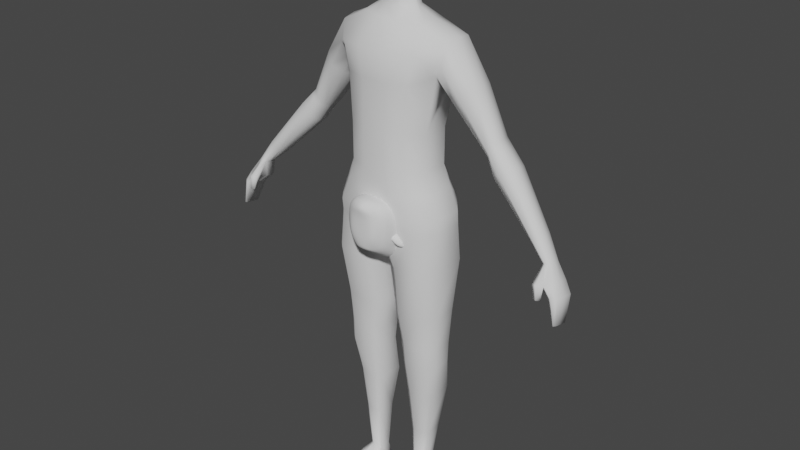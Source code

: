 # Source: CharacterModel.blend  (saved by Blender 3.3.6; exported with 4.5.12 LTS)
import bpy
from mathutils import Matrix  # noqa: F401  (used for matrix-valued properties, if any)

bpy.ops.wm.read_factory_settings(use_empty=True)
scene = bpy.context.scene
scene.name = 'Scene'

# ---- collections
col_collection = bpy.data.collections.new('Collection'); scene.collection.children.link(col_collection)

# ---- world
world_world = bpy.data.worlds.new('World'); scene.world = world_world
world_world.use_nodes = True; world_world.node_tree.nodes.clear()
_N = world_world.node_tree.nodes; _L = world_world.node_tree.links
n0 = _N.new('ShaderNodeOutputWorld'); n0.name = 'World Output'; n0.location = (300, 300)
n1 = _N.new('ShaderNodeBackground'); n1.name = 'Background'; n1.location = (10, 300)
n1.inputs[0].default_value = (0.05088, 0.05088, 0.05088, 1.0)
_L.new(n1.outputs[0], n0.inputs[0])
n0.is_active_output = True
world_world.color = (0.05088, 0.05088, 0.05088)
world_world.use_sun_shadow = False
world_world.sun_shadow_jitter_overblur = 0.0

# ---- meshes
me_cube = bpy.data.meshes.new('Cube')
me_cube.from_pydata([(0.05017, -0.03728, -0.04035), (0.07539, -0.02375, 0.03733), (0.04043, -0.01418, -0.04035), (0.05512, 0.02432, 0.04432), (0.1058, 0.01626, -0.02011), (0.1074, 0.01621, 0.05555), (0.09608, 0.03936, -0.02011), (0.09712, 0.04051, 0.01911)], [], [(0, 1, 3, 2), (2, 3, 7, 6), (6, 7, 5, 4), (4, 5, 1, 0), (2, 6, 4, 0), (7, 3, 1, 5)])
me_cube.polygons.foreach_set('use_smooth', [True] * 6)
_uv = me_cube.uv_layers.new(name='UVMap')
_uv.uv.foreach_set('vector', [0.375, 0.0, 0.625, 0.0, 0.625, 0.25, 0.375, 0.25, 0.375, 0.25, 0.625, 0.25, 0.625, 0.5, 0.375, 0.5, 0.375, 0.5, 0.625, 0.5, 0.625, 0.75, 0.375, 0.75, 0.375, 0.75, 0.625, 0.75, 0.625, 1.0, 0.375, 1.0, 0.125, 0.5, 0.375, 0.5, 0.375, 0.75, 0.125, 0.75, 0.625, 0.5, 0.875, 0.5, 0.875, 0.75, 0.625, 0.75])
me_cube.update()
me_cube_001 = bpy.data.meshes.new('Cube.001')
me_cube_001.from_pydata([(-0.07461, -0.08253, -0.06569), (-0.0601, 0.06635, -0.03225), (0.07461, -0.08253, -0.06569), (0.0601, 0.06635, -0.03225), (-0.06797, -0.0789, -0.08526), (-0.05475, 0.05744, -0.05472), (0.05475, 0.05744, -0.05472), (0.06797, -0.0789, -0.08526), (-0.03998, 0.05124, -0.06986), (0.03998, 0.05124, -0.06986), (0.04963, -0.06547, -0.09569), (-0.04963, -0.06547, -0.09569), (-0.08321, -0.0599, 0.008222), (-0.06703, 0.07911, 0.008309), (0.08321, -0.0599, 0.008222), (0.06703, 0.07911, 0.008309), (-0.08081, -0.05708, 0.03021), (-0.0651, 0.08297, 0.0381), (0.08081, -0.05708, 0.03021), (0.0651, 0.08297, 0.0381), (-0.07103, -0.05353, 0.06503), (-0.05722, 0.07641, 0.0704), (0.07103, -0.05353, 0.06503), (0.05722, 0.07641, 0.0704), (0.01387, 0.04163, -0.09063), (-0.01387, 0.04163, -0.09063), (-0.02436, 0.07839, -0.03549), (0.02436, 0.07839, -0.03549), (-0.02384, -0.05362, -0.1054), (0.02384, -0.05362, -0.1054), (0.03025, -0.1009, -0.06893), (-0.03025, -0.1009, -0.06893), (0.01144, -0.09609, -0.1015), (-0.01144, -0.09609, -0.1015), (-0.0209, 0.06517, -0.05638), (0.0209, 0.06517, -0.05638), (-0.01415, 0.05417, -0.08369), (0.01415, 0.05417, -0.08369), (0.007751, -0.07519, -0.1167), (-0.007751, -0.07519, -0.1167), (-0.03286, 0.09923, 0.007299), (0.03286, 0.09923, 0.007299), (0.0408, -0.1035, 0.007212), (-0.0408, -0.1035, 0.007212), (-0.03005, 0.09741, 0.05279), (0.03005, 0.09741, 0.05279), (0.0373, -0.09483, 0.03932), (-0.0373, -0.09483, 0.03932), (-0.02412, 0.08279, 0.08169), (0.02412, 0.08279, 0.08169), (0.02994, -0.08479, 0.07372), (-0.02994, -0.08479, 0.07372), (-0.0258, 0.04417, 0.104), (0.0258, 0.04417, 0.104), (0.02886, -0.0559, 0.09808), (-0.02886, -0.0559, 0.09808), (-0.07461, 0.009966, -0.0521), (0.07461, 0.009966, -0.0521), (0.06797, 0.009966, -0.07167), (-0.06797, 0.009966, -0.07167), (-0.04963, 0.009966, -0.08682), (0.04963, 0.009966, -0.08682), (-0.08321, 0.01519, -0.0003049), (0.08321, 0.01519, -0.0003049), (-0.08081, 0.01519, 0.04912), (0.08081, 0.01519, 0.04912), (-0.07103, 0.01519, 0.0836), (0.07103, 0.01519, 0.0836), (0.03311, 0.01519, 0.1125), (-0.03311, 0.01519, 0.1125), (-0.04318, 0.009966, -0.09834), (0.04318, 0.009966, -0.09834)], [], [(59, 56, 1, 5), (35, 27, 3, 6), (58, 57, 2, 7), (33, 31, 0, 4), (57, 3, 15, 63), (39, 33, 4, 11), (61, 58, 7, 10), (37, 35, 6, 9), (60, 59, 5, 8), (61, 10, 29, 71), (24, 37, 9), (28, 39, 11), (63, 15, 19, 65), (56, 0, 12, 62), (30, 2, 14, 42), (26, 1, 13, 40), (46, 18, 22, 50), (62, 12, 16, 64), (42, 14, 18, 46), (40, 13, 17, 44), (44, 17, 21, 48), (65, 19, 23, 67), (64, 16, 20, 66), (50, 54, 55, 51), (48, 52, 53, 49), (67, 23, 53, 68), (52, 21, 66, 69), (55, 69, 66, 20), (51, 55, 20), (50, 22, 54), (68, 69, 55, 54), (19, 45, 49, 23), (45, 44, 48, 49), (15, 41, 45, 19), (41, 40, 44, 45), (12, 43, 47, 16), (43, 42, 46, 47), (16, 47, 51, 20), (47, 46, 50, 51), (3, 27, 41, 15), (27, 26, 40, 41), (0, 31, 43, 12), (31, 30, 42, 43), (10, 38, 29), (29, 38, 39, 28), (8, 36, 25), (25, 36, 37, 24), (8, 5, 34, 36), (36, 34, 35, 37), (10, 7, 32, 38), (38, 32, 33, 39), (24, 9, 61, 71), (70, 71, 29, 28), (7, 2, 30, 32), (32, 30, 31, 33), (5, 1, 26, 34), (34, 26, 27, 35), (25, 24, 71, 70), (53, 52, 69, 68), (48, 21, 52), (67, 68, 54, 22), (17, 64, 66, 21), (18, 65, 67, 22), (13, 62, 64, 17), (1, 56, 62, 13), (14, 63, 65, 18), (8, 25, 70, 60), (11, 4, 59, 60), (9, 6, 58, 61), (2, 57, 63, 14), (6, 3, 57, 58), (4, 0, 56, 59), (11, 60, 70, 28), (49, 53, 23)])
me_cube_001.polygons.foreach_set('use_smooth', [True] * 74)
_uv = me_cube_001.uv_layers.new(name='UVMap')
_uv.uv.foreach_set('vector', [0.5, 0.125, 0.625, 0.125, 0.625, 0.25, 0.5, 0.25, 0.5, 0.4167, 0.625, 0.4167, 0.625, 0.5, 0.5, 0.5, 0.5, 0.625, 0.625, 0.625, 0.625, 0.75, 0.5, 0.75, 0.5, 0.9167, 0.625, 0.9167, 0.625, 1.0, 0.5, 1.0, 0.625, 0.625, 0.625, 0.5, 0.625, 0.5, 0.625, 0.625, 0.4375, 0.9167, 0.5, 0.9167, 0.5, 1.0, 0.4375, 1.0, 0.4375, 0.625, 0.5, 0.625, 0.5, 0.75, 0.4375, 0.75, 0.4375, 0.4167, 0.5, 0.4167, 0.5, 0.5, 0.4375, 0.5, 0.4375, 0.125, 0.5, 0.125, 0.5, 0.25, 0.4375, 0.25, 0.4375, 0.625, 0.4375, 0.75, 0.2917, 0.75, 0.2917, 0.625, 0.375, 0.4167, 0.4375, 0.4167, 0.4375, 0.5, 0.375, 0.9167, 0.4375, 0.9167, 0.4375, 1.0, 0.625, 0.625, 0.625, 0.5, 0.625, 0.5, 0.625, 0.625, 0.625, 0.125, 0.625, 0.0, 0.625, 0.0, 0.625, 0.125, 0.625, 0.8333, 0.625, 0.75, 0.625, 0.75, 0.625, 0.8333, 0.625, 0.3333, 0.625, 0.25, 0.625, 0.25, 0.625, 0.3333, 0.625, 0.8333, 0.625, 0.75, 0.625, 0.75, 0.625, 0.8333, 0.625, 0.125, 0.625, 0.0, 0.625, 0.0, 0.625, 0.125, 0.625, 0.8333, 0.625, 0.75, 0.625, 0.75, 0.625, 0.8333, 0.625, 0.3333, 0.625, 0.25, 0.625, 0.25, 0.625, 0.3333, 0.625, 0.3333, 0.625, 0.25, 0.625, 0.25, 0.625, 0.3333, 0.625, 0.625, 0.625, 0.5, 0.625, 0.5, 0.625, 0.625, 0.625, 0.125, 0.625, 0.0, 0.625, 0.0, 0.625, 0.125, 0.625, 0.8333, 0.625, 0.8254, 0.625, 0.9246, 0.625, 0.9167, 0.625, 0.3333, 0.625, 0.3357, 0.625, 0.4143, 0.625, 0.4167, 0.625, 0.625, 0.625, 0.5, 0.7083, 0.5494, 0.7083, 0.625, 0.7917, 0.5494, 0.625, 0.25, 0.625, 0.125, 0.7917, 0.625, 0.7917, 0.7249, 0.7917, 0.625, 0.625, 0.125, 0.625, 0.0, 0.625, 0.9167, 0.625, 0.9246, 0.625, 1.0, 0.625, 0.8333, 0.625, 0.75, 0.625, 0.8254, 0.7083, 0.625, 0.7917, 0.625, 0.7917, 0.7249, 0.7083, 0.7249, 0.625, 0.5, 0.625, 0.4167, 0.625, 0.4167, 0.625, 0.5, 0.625, 0.4167, 0.625, 0.3333, 0.625, 0.3333, 0.625, 0.4167, 0.625, 0.5, 0.625, 0.4167, 0.625, 0.4167, 0.625, 0.5, 0.625, 0.4167, 0.625, 0.3333, 0.625, 0.3333, 0.625, 0.4167, 0.625, 1.0, 0.625, 0.9167, 0.625, 0.9167, 0.625, 1.0, 0.625, 0.9167, 0.625, 0.8333, 0.625, 0.8333, 0.625, 0.9167, 0.625, 1.0, 0.625, 0.9167, 0.625, 0.9167, 0.625, 1.0, 0.625, 0.9167, 0.625, 0.8333, 0.625, 0.8333, 0.625, 0.9167, 0.625, 0.5, 0.625, 0.4167, 0.625, 0.4167, 0.625, 0.5, 0.625, 0.4167, 0.625, 0.3333, 0.625, 0.3333, 0.625, 0.4167, 0.625, 1.0, 0.625, 0.9167, 0.625, 0.9167, 0.625, 1.0, 0.625, 0.9167, 0.625, 0.8333, 0.625, 0.8333, 0.625, 0.9167, 0.4375, 0.75, 0.4375, 0.8333, 0.375, 0.8333, 0.375, 0.8333, 0.4375, 0.8333, 0.4375, 0.9167, 0.375, 0.9167, 0.4375, 0.25, 0.4375, 0.3333, 0.375, 0.3333, 0.375, 0.3333, 0.4375, 0.3333, 0.4375, 0.4167, 0.375, 0.4167, 0.4375, 0.25, 0.5, 0.25, 0.5, 0.3333, 0.4375, 0.3333, 0.4375, 0.3333, 0.5, 0.3333, 0.5, 0.4167, 0.4375, 0.4167, 0.4375, 0.75, 0.5, 0.75, 0.5, 0.8333, 0.4375, 0.8333, 0.4375, 0.8333, 0.5, 0.8333, 0.5, 0.9167, 0.4375, 0.9167, 0.2917, 0.5, 0.4375, 0.5, 0.4375, 0.625, 0.2917, 0.625, 0.2083, 0.625, 0.2917, 0.625, 0.2917, 0.75, 0.2083, 0.75, 0.5, 0.75, 0.625, 0.75, 0.625, 0.8333, 0.5, 0.8333, 0.5, 0.8333, 0.625, 0.8333, 0.625, 0.9167, 0.5, 0.9167, 0.5, 0.25, 0.625, 0.25, 0.625, 0.3333, 0.5, 0.3333, 0.5, 0.3333, 0.625, 0.3333, 0.625, 0.4167, 0.5, 0.4167, 0.2083, 0.5, 0.2917, 0.5, 0.2917, 0.625, 0.2083, 0.625, 0.7083, 0.5494, 0.7917, 0.5494, 0.7917, 0.625, 0.7083, 0.625, 0.625, 0.3333, 0.625, 0.25, 0.625, 0.3357, 0.625, 0.625, 0.7083, 0.625, 0.7083, 0.7249, 0.625, 0.75, 0.625, 0.25, 0.625, 0.125, 0.625, 0.125, 0.625, 0.25, 0.625, 0.75, 0.625, 0.625, 0.625, 0.625, 0.625, 0.75, 0.625, 0.25, 0.625, 0.125, 0.625, 0.125, 0.625, 0.25, 0.625, 0.25, 0.625, 0.125, 0.625, 0.125, 0.625, 0.25, 0.625, 0.75, 0.625, 0.625, 0.625, 0.625, 0.625, 0.75, 0.4375, 0.25, 0.2083, 0.5, 0.2083, 0.625, 0.4375, 0.125, 0.4375, 0.0, 0.5, 0.0, 0.5, 0.125, 0.4375, 0.125, 0.4375, 0.5, 0.5, 0.5, 0.5, 0.625, 0.4375, 0.625, 0.625, 0.75, 0.625, 0.625, 0.625, 0.625, 0.625, 0.75, 0.5, 0.5, 0.625, 0.5, 0.625, 0.625, 0.5, 0.625, 0.5, 0.0, 0.625, 0.0, 0.625, 0.125, 0.5, 0.125, 0.4375, 0.0, 0.4375, 0.125, 0.2083, 0.625, 0.2083, 0.75, 0.625, 0.4167, 0.625, 0.4143, 0.625, 0.5])
me_cube_001.materials.append(None)
me_cube_001.update()
me_cube_003 = bpy.data.meshes.new('Cube.003')
me_cube_003.from_pydata([(0.1282, -0.103, 0.9763), (0.1015, -0.09003, 1.364), (0.118, 0.1144, 0.9899), (0.1015, 0.09902, 1.351), (0.08917, 0.08192, 1.22), (0.08869, 0.07394, 1.106), (0.08917, -0.09462, 1.22), (0.08869, -0.09462, 1.107), (0.01868, 0.1261, 0.9946), (0.04057, 0.1009, 1.351), (0.0486, -0.1122, 0.9771), (0.04057, -0.1076, 1.364), (0.03546, -0.1122, 1.107), (0.03565, -0.1122, 1.22), (0.0261, 0.09745, 1.106), (0.03565, 0.07665, 1.22), (0.1774, -0.04359, 0.9763), (0.1774, 0.04359, 0.9763), (0.1477, 0.0732, 1.383), (0.1477, -0.02573, 1.383), (0.1275, 0.04122, 1.107), (0.1275, -0.04122, 1.107), (0.1281, 0.04122, 1.22), (0.1281, -0.04122, 1.22), (0.08177, 0.09087, 1.504), (0.08177, -0.03342, 1.524), (0.1057, 0.09208, 1.047), (0.1057, -0.09772, 1.043), (0.01756, 0.1091, 1.047), (0.04568, -0.1131, 1.043), (0.1519, 0.04184, 1.043), (0.1519, -0.04184, 1.043), (0.1223, -0.08817, 1.449), (0.1223, 0.1047, 1.468), (0.04891, 0.1028, 1.468), (0.04891, -0.1126, 1.449), (0.1766, 0.07086, 1.481), (0.1766, -0.0234, 1.481), (0.02726, 0.09201, 1.503), (0.02726, -0.05924, 1.524), (0.09798, 0.02556, 1.524), (0.09798, -0.01812, 1.524), (0.1298, -0.09697, 0.934), (0.1193, 0.1132, 0.9146), (0.02649, 0.1321, 0.8909), (0.02649, -0.1109, 0.9195), (0.1796, -0.04359, 0.934), (0.1796, 0.04359, 0.934), (0.0156, 0.1026, 0.8439), (0.0156, -0.04294, 0.8626), (0.06219, 0.09555, 0.8025), (0.0216, 0.06691, 0.7966), (0.0216, -0.06691, 0.7966), (0.06219, -0.09555, 0.8025), (0.1792, 0.05671, 0.8174), (0.139, 0.09846, 0.8133), (0.139, -0.09846, 0.8133), (0.1792, -0.05671, 0.8174), (0.05375, 0.0701, 0.6391), (0.02401, 0.04383, 0.6347), (0.02401, -0.04383, 0.6347), (0.05375, -0.0701, 0.6391), (0.1718, 0.03617, 0.652), (0.13, 0.07338, 0.6495), (0.13, -0.07338, 0.6495), (0.1718, -0.03617, 0.652), (0.06712, 0.061, 0.5407), (0.04074, 0.04019, 0.5412), (0.04074, -0.04019, 0.5412), (0.06712, -0.061, 0.5407), (0.1632, 0.03355, 0.5352), (0.1267, 0.06336, 0.5389), (0.1267, -0.06336, 0.5389), (0.1632, -0.03355, 0.5352), (0.06933, 0.05589, 0.4692), (0.04535, 0.03494, 0.4681), (0.04535, -0.03494, 0.4681), (0.06933, -0.05589, 0.4692), (0.1641, 0.02884, 0.4696), (0.1307, 0.0585, 0.4711), (0.1307, -0.0585, 0.4711), (0.1641, -0.02884, 0.4696), (0.07471, 0.07778, 0.344), (0.04849, 0.05672, 0.3403), (0.05474, -0.02348, 0.3411), (0.07336, -0.03621, 0.3439), (0.1401, 0.06268, 0.3511), (0.1145, 0.07909, 0.3494), (0.1156, -0.0377, 0.3496), (0.142, -0.01937, 0.3513), (0.07895, 0.05035, 0.2004), (0.06625, 0.04242, 0.1986), (0.06625, -0.01488, 0.1986), (0.07895, -0.0228, 0.2004), (0.1254, 0.03983, 0.2052), (0.1074, 0.05127, 0.204), (0.1074, -0.02372, 0.204), (0.1254, -0.01228, 0.2052), (0.07662, 0.03161, 0.05218), (0.06765, 0.02586, 0.05105), (0.06765, -0.0114, 0.05226), (0.07662, -0.01706, 0.05377), (0.1093, 0.02414, 0.05598), (0.09649, 0.03236, 0.05485), (0.09649, -0.01763, 0.05648), (0.1093, -0.00935, 0.05707), (0.1229, -0.1462, 0.01562), (0.1044, -0.155, 0.01521), (0.1045, -0.1555, -0.001958), (0.123, -0.1468, -0.003056), (0.07131, -0.1551, 0.01241), (0.05863, -0.1464, 0.01094), (0.05856, -0.1469, -0.002478), (0.07131, -0.1556, -0.002047), (0.07122, -0.09633, -0.003171), (0.05849, -0.09724, -0.003291), (0.05863, -0.1061, 0.02059), (0.07131, -0.1069, 0.02181), (0.1229, -0.09731, -0.003862), (0.1044, -0.0961, -0.003087), (0.1044, -0.107, 0.02461), (0.1229, -0.1057, 0.02527), (0.1229, -0.04088, 0.03778), (0.1044, -0.05096, 0.03741), (0.1045, 0.04362, -0.001894), (0.1231, 0.03359, -0.002383), (0.07131, -0.04992, 0.03457), (0.05863, -0.04284, 0.03315), (0.05861, 0.03525, -0.001863), (0.07132, 0.0424, -0.001947), (0.02626, 0.03097, 1.65), (0.03459, -0.01848, 1.65), (0.01441, 0.04349, 1.65), (0.01153, -0.0371, 1.65), (0.04145, 0.003314, 1.65), (0.04145, -0.003181, 1.65), (0.01382, 0.01192, 1.65), (0.01382, -0.01179, 1.65), (0.05014, -0.01387, 1.551), (0.03806, 0.04877, 1.547), (0.02089, 0.06447, 1.544), (0.01671, -0.02423, 1.55), (0.06008, 0.001426, 1.551), (0.06008, 0.007921, 1.554), (0.2584, -0.004137, 1.366), (0.2496, 0.07245, 1.366), (0.1964, -0.01116, 1.314), (0.1841, 0.07183, 1.311), (0.1503, 0.02373, 1.364), (0.1723, -0.04094, 1.421), (0.1717, 0.08887, 1.421), (0.1835, 0.02373, 1.487), (0.1859, 0.02629, 1.308), (0.2268, -0.02879, 1.337), (0.2132, 0.08969, 1.337), (0.2576, 0.03458, 1.369), (0.3244, 0.005515, 1.231), (0.3172, 0.06747, 1.231), (0.2862, 0.006641, 1.2), (0.2768, 0.06435, 1.197), (0.2785, 0.0316, 1.195), (0.3046, -0.008455, 1.213), (0.2948, 0.07686, 1.213), (0.3231, 0.03675, 1.233), (0.3376, 0.002746, 1.217), (0.3408, 0.06518, 1.206), (0.3003, 0.004672, 1.185), (0.3005, 0.06166, 1.171), (0.2968, 0.02926, 1.175), (0.3159, -0.01075, 1.201), (0.3202, 0.07374, 1.186), (0.3414, 0.03364, 1.213), (0.375, -0.002148, 1.177), (0.3783, 0.06215, 1.166), (0.3287, -0.005427, 1.139), (0.3294, 0.05265, 1.126), (0.325, 0.01966, 1.129), (0.3488, -0.01664, 1.157), (0.3533, 0.07191, 1.142), (0.3794, 0.03027, 1.174), (0.4926, -0.02496, 1.029), (0.495, 0.02168, 1.021), (0.4645, -0.02177, 1.005), (0.464, 0.01979, 0.9942), (0.4611, -0.004847, 0.9972), (0.4758, -0.03524, 1.017), (0.4791, 0.029, 1.005), (0.4955, -0.001469, 1.026), (0.5359, -0.03318, 0.9657), (0.5377, 0.003656, 0.9592), (0.5142, -0.03432, 0.9583), (0.5162, 0.004344, 0.9515), (0.5141, -0.015, 0.9545), (0.5242, -0.04016, 0.9629), (0.5268, 0.01057, 0.9541), (0.538, -0.01475, 0.9629), (0.5602, -0.05459, 0.9224), (0.5633, 0.006568, 0.9117), (0.5236, -0.05634, 0.9107), (0.5275, 0.00771, 0.8989), (0.524, -0.0244, 0.9039), (0.541, -0.06657, 0.9155), (0.5451, 0.01805, 0.9031), (0.5638, -0.02399, 0.9177), (0.5809, -0.06231, 0.8887), (0.5841, 0.0003414, 0.8778), (0.555, -0.06356, 0.8832), (0.5584, 0.002191, 0.8717), (0.5553, -0.03067, 0.8772), (0.5668, -0.07381, 0.8878), (0.5712, 0.01246, 0.8726), (0.584, -0.031, 0.8836), (0.5855, -0.06579, 0.8103), (0.5876, -0.02344, 0.8028), (0.5763, -0.06654, 0.8095), (0.5786, -0.0221, 0.8017), (0.577, -0.04431, 0.8055), (0.5803, -0.07352, 0.8111), (0.5833, -0.0152, 0.8009), (0.5871, -0.04463, 0.8066), (0.5124, -0.07917, 0.9174), (0.5298, -0.0894, 0.9222), (0.5285, -0.06978, 0.8729), (0.5395, -0.07647, 0.8741), (0.5219, -0.08383, 0.8781), (0.5329, -0.09053, 0.8793), (-0.1282, -0.103, 0.9763), (-0.1015, -0.09003, 1.364), (-0.118, 0.1144, 0.9899), (-0.1015, 0.09902, 1.351), (-0.08917, 0.08192, 1.22), (-0.08869, 0.07394, 1.106), (-0.08917, -0.09462, 1.22), (-0.08869, -0.09462, 1.107), (-0.01868, 0.1261, 0.9946), (-0.04057, 0.1009, 1.351), (-0.0486, -0.1122, 0.9771), (-0.04057, -0.1076, 1.364), (-0.03546, -0.1122, 1.107), (-0.03565, -0.1122, 1.22), (-0.0261, 0.09745, 1.106), (-0.03565, 0.07665, 1.22), (-0.1774, -0.04359, 0.9763), (-0.1774, 0.04359, 0.9763), (-0.1477, 0.0732, 1.383), (-0.1477, -0.02573, 1.383), (-0.1275, 0.04122, 1.107), (-0.1275, -0.04122, 1.107), (-0.1281, 0.04122, 1.22), (-0.1281, -0.04122, 1.22), (-0.08177, 0.09087, 1.504), (-0.08177, -0.03342, 1.524), (-0.1057, 0.09208, 1.047), (-0.1057, -0.09772, 1.043), (-0.01756, 0.1091, 1.047), (-0.04568, -0.1131, 1.043), (-0.1519, 0.04184, 1.043), (-0.1519, -0.04184, 1.043), (-0.1223, -0.08817, 1.449), (-0.1223, 0.1047, 1.468), (-0.04891, 0.1028, 1.468), (-0.04891, -0.1126, 1.449), (-0.1766, 0.07086, 1.481), (-0.1766, -0.0234, 1.481), (-0.02726, 0.09201, 1.503), (-0.02726, -0.05924, 1.524), (-0.09798, 0.02556, 1.524), (-0.09798, -0.01812, 1.524), (-0.1298, -0.09697, 0.934), (-0.1193, 0.1132, 0.9146), (-0.02649, 0.1321, 0.8909), (-0.02649, -0.1109, 0.9195), (-0.1796, -0.04359, 0.934), (-0.1796, 0.04359, 0.934), (-0.0156, 0.1026, 0.8439), (-0.0156, -0.04294, 0.8626), (-0.06219, 0.09555, 0.8025), (-0.0216, 0.06691, 0.7966), (-0.0216, -0.06691, 0.7966), (-0.06219, -0.09555, 0.8025), (-0.1792, 0.05671, 0.8174), (-0.139, 0.09846, 0.8133), (-0.139, -0.09846, 0.8133), (-0.1792, -0.05671, 0.8174), (-0.05375, 0.0701, 0.6391), (-0.02401, 0.04383, 0.6347), (-0.02401, -0.04383, 0.6347), (-0.05375, -0.0701, 0.6391), (-0.1718, 0.03617, 0.652), (-0.13, 0.07338, 0.6495), (-0.13, -0.07338, 0.6495), (-0.1718, -0.03617, 0.652), (-0.06712, 0.061, 0.5407), (-0.04074, 0.04019, 0.5412), (-0.04074, -0.04019, 0.5412), (-0.06712, -0.061, 0.5407), (-0.1632, 0.03355, 0.5352), (-0.1267, 0.06336, 0.5389), (-0.1267, -0.06336, 0.5389), (-0.1632, -0.03355, 0.5352), (-0.06933, 0.05589, 0.4692), (-0.04535, 0.03494, 0.4681), (-0.04535, -0.03494, 0.4681), (-0.06933, -0.05589, 0.4692), (-0.1641, 0.02884, 0.4696), (-0.1307, 0.0585, 0.4711), (-0.1307, -0.0585, 0.4711), (-0.1641, -0.02884, 0.4696), (-0.07471, 0.07778, 0.344), (-0.04849, 0.05672, 0.3403), (-0.05474, -0.02348, 0.3411), (-0.07336, -0.03621, 0.3439), (-0.1401, 0.06268, 0.3511), (-0.1145, 0.07909, 0.3494), (-0.1156, -0.0377, 0.3496), (-0.142, -0.01937, 0.3513), (-0.07895, 0.05035, 0.2004), (-0.06625, 0.04242, 0.1986), (-0.06625, -0.01488, 0.1986), (-0.07895, -0.0228, 0.2004), (-0.1254, 0.03983, 0.2052), (-0.1074, 0.05127, 0.204), (-0.1074, -0.02372, 0.204), (-0.1254, -0.01228, 0.2052), (-0.07662, 0.03161, 0.05218), (-0.06765, 0.02586, 0.05105), (-0.06765, -0.0114, 0.05226), (-0.07662, -0.01706, 0.05377), (-0.1093, 0.02414, 0.05598), (-0.09649, 0.03236, 0.05485), (-0.09649, -0.01763, 0.05648), (-0.1093, -0.00935, 0.05707), (-0.1229, -0.1462, 0.01562), (-0.1044, -0.155, 0.01521), (-0.1045, -0.1555, -0.00171), (-0.123, -0.1468, -0.002475), (-0.07131, -0.1551, 0.01241), (-0.05863, -0.1464, 0.01094), (-0.05856, -0.1469, -0.003058), (-0.0713, -0.1556, -0.002398), (-0.07123, -0.09633, -0.003524), (-0.05851, -0.09724, -0.003873), (-0.05863, -0.1061, 0.02059), (-0.07131, -0.1069, 0.02181), (-0.1229, -0.09731, -0.003281), (-0.1044, -0.0961, -0.00284), (-0.1044, -0.107, 0.02461), (-0.1229, -0.1057, 0.02527), (-0.1229, -0.04088, 0.03778), (-0.1044, -0.05096, 0.03741), (-0.1045, 0.04362, -0.001646), (-0.123, 0.03359, -0.001801), (-0.07131, -0.04992, 0.03457), (-0.05863, -0.04284, 0.03315), (-0.0586, 0.03525, -0.002443), (-0.07131, 0.0424, -0.002298), (-0.02626, 0.03097, 1.65), (-0.03459, -0.01848, 1.65), (-0.01441, 0.04349, 1.65), (-0.01153, -0.0371, 1.65), (-0.04145, 0.003314, 1.65), (-0.04145, -0.003181, 1.65), (-0.01382, 0.01192, 1.65), (-0.01382, -0.01179, 1.65), (-0.05014, -0.01387, 1.551), (-0.03806, 0.04877, 1.547), (-0.02089, 0.06447, 1.544), (-0.01671, -0.02423, 1.55), (-0.06008, 0.001426, 1.551), (-0.06008, 0.007921, 1.554), (-0.5329, -0.09053, 0.8793), (-0.5219, -0.08383, 0.8781), (-0.5395, -0.07647, 0.8741), (-0.5285, -0.06978, 0.8729), (-0.1503, 0.02373, 1.364), (-0.1723, -0.04094, 1.421), (-0.1717, 0.08887, 1.421), (-0.1835, 0.02373, 1.487), (-0.5298, -0.0894, 0.9222), (-0.5124, -0.07917, 0.9174), (-0.5871, -0.04463, 0.8066), (-0.5833, -0.0152, 0.8009), (-0.5803, -0.07352, 0.8111), (-0.577, -0.04431, 0.8055), (-0.5786, -0.0221, 0.8017), (-0.5763, -0.06654, 0.8095), (-0.5876, -0.02344, 0.8028), (-0.5855, -0.06579, 0.8103), (-0.584, -0.031, 0.8836), (-0.5712, 0.01246, 0.8726), (-0.5668, -0.07381, 0.8878), (-0.5553, -0.03067, 0.8772), (-0.5584, 0.002191, 0.8717), (-0.555, -0.06356, 0.8832), (-0.5841, 0.0003414, 0.8778), (-0.5809, -0.06231, 0.8887), (-0.5638, -0.02399, 0.9177), (-0.5451, 0.01805, 0.9031), (-0.541, -0.06657, 0.9155), (-0.524, -0.0244, 0.9039), (-0.5275, 0.00771, 0.8989), (-0.5236, -0.05634, 0.9107), (-0.5633, 0.006568, 0.9117), (-0.5602, -0.05459, 0.9224), (-0.538, -0.01475, 0.9629), (-0.5268, 0.01057, 0.9541), (-0.5242, -0.04016, 0.9629), (-0.5141, -0.015, 0.9545), (-0.5162, 0.004344, 0.9515), (-0.5142, -0.03432, 0.9583), (-0.5377, 0.003656, 0.9592), (-0.5359, -0.03318, 0.9657), (-0.4955, -0.001469, 1.026), (-0.4791, 0.029, 1.005), (-0.4758, -0.03524, 1.017), (-0.4611, -0.004847, 0.9972), (-0.464, 0.01979, 0.9942), (-0.4645, -0.02177, 1.005), (-0.495, 0.02168, 1.021), (-0.4926, -0.02496, 1.029), (-0.3794, 0.03027, 1.174), (-0.3533, 0.07191, 1.142), (-0.3488, -0.01664, 1.157), (-0.325, 0.01966, 1.129), (-0.3294, 0.05265, 1.126), (-0.3287, -0.005427, 1.139), (-0.3783, 0.06215, 1.166), (-0.375, -0.002148, 1.177), (-0.3414, 0.03364, 1.213), (-0.3202, 0.07374, 1.186), (-0.3159, -0.01075, 1.201), (-0.2968, 0.02926, 1.175), (-0.3005, 0.06166, 1.171), (-0.3003, 0.004672, 1.185), (-0.3408, 0.06518, 1.206), (-0.3376, 0.002746, 1.217), (-0.3231, 0.03675, 1.233), (-0.2948, 0.07686, 1.213), (-0.3046, -0.008455, 1.213), (-0.2785, 0.0316, 1.195), (-0.2768, 0.06435, 1.197), (-0.2862, 0.006641, 1.2), (-0.3172, 0.06747, 1.231), (-0.3244, 0.005515, 1.231), (-0.2576, 0.03458, 1.369), (-0.2132, 0.08969, 1.337), (-0.2268, -0.02879, 1.337), (-0.1859, 0.02629, 1.308), (-0.1841, 0.07183, 1.311), (-0.1964, -0.01116, 1.314), (-0.2496, 0.07245, 1.366), (-0.2584, -0.004137, 1.366), (0.01474, 0.05629, 1.586), (0.0118, -0.02836, 1.589), (0.0424, 0.007921, 1.591), (0.03539, -0.01387, 1.589), (0.02686, 0.04217, 1.587), (0.0424, 0.001426, 1.589), (-0.01474, 0.05629, 1.586), (-0.0118, -0.02836, 1.589), (-0.0424, 0.007921, 1.591), (-0.03539, -0.01387, 1.589), (-0.02686, 0.04217, 1.587), (-0.0424, 0.001426, 1.589)], [], [(15, 9, 3, 4), (23, 19, 1, 6), (2, 17, 47, 43), (31, 21, 7, 27), (21, 23, 6, 7), (28, 14, 5, 26), (14, 15, 4, 5), (7, 6, 13, 12), (27, 7, 12, 29), (0, 10, 45, 42), (6, 1, 11, 13), (16, 0, 42, 46), (11, 1, 32, 35), (149, 19, 146, 153), (5, 4, 22, 20), (20, 22, 23, 21), (26, 5, 20, 30), (30, 20, 21, 31), (148, 18, 147, 152), (4, 3, 18, 22), (22, 18, 148, 19, 23), (17, 30, 31, 16), (2, 26, 30, 17), (0, 27, 29, 10), (8, 28, 26, 2), (16, 31, 27, 0), (33, 34, 38, 24), (37, 151, 40, 41), (35, 32, 25, 39), (1, 19, 149, 37, 32), (18, 3, 33, 150), (3, 9, 34, 33), (456, 452, 132, 130), (457, 454, 134, 135), (36, 24, 40), (32, 37, 25), (17, 16, 46, 47), (8, 2, 43, 44), (47, 46, 57, 54), (46, 42, 56, 57), (44, 43, 55, 50), (42, 45, 53, 56), (48, 44, 50, 51), (45, 49, 52, 53), (43, 47, 54, 55), (49, 48, 51, 52), (53, 52, 60, 61), (56, 53, 61, 64), (57, 56, 64, 65), (55, 54, 62, 63), (51, 50, 58, 59), (50, 55, 63, 58), (54, 57, 65, 62), (52, 51, 59, 60), (61, 60, 68, 69), (64, 61, 69, 72), (65, 64, 72, 73), (63, 62, 70, 71), (59, 58, 66, 67), (58, 63, 71, 66), (62, 65, 73, 70), (60, 59, 67, 68), (70, 73, 81, 78), (68, 67, 75, 76), (69, 68, 76, 77), (72, 69, 77, 80), (73, 72, 80, 81), (71, 70, 78, 79), (67, 66, 74, 75), (66, 71, 79, 74), (79, 78, 86, 87), (75, 74, 82, 83), (74, 79, 87, 82), (78, 81, 89, 86), (76, 75, 83, 84), (77, 76, 84, 85), (80, 77, 85, 88), (81, 80, 88, 89), (89, 88, 96, 97), (87, 86, 94, 95), (83, 82, 90, 91), (82, 87, 95, 90), (86, 89, 97, 94), (84, 83, 91, 92), (85, 84, 92, 93), (88, 85, 93, 96), (92, 91, 99, 100), (93, 92, 100, 101), (96, 93, 101, 104), (97, 96, 104, 105), (95, 94, 102, 103), (91, 90, 98, 99), (90, 95, 103, 98), (94, 97, 105, 102), (119, 118, 109, 108), (123, 126, 117, 120), (115, 114, 113, 112), (111, 112, 113, 110), (116, 115, 112, 111), (117, 116, 111, 110), (126, 127, 116, 117), (108, 107, 110, 113), (129, 124, 119, 114), (101, 100, 127, 126), (120, 117, 110, 107), (103, 102, 125, 124), (105, 104, 123, 122), (127, 128, 115, 116), (125, 122, 121, 118), (104, 101, 126, 123), (114, 119, 108, 113), (121, 120, 107, 106), (124, 125, 118, 119), (122, 123, 120, 121), (128, 129, 114, 115), (102, 105, 122, 125), (100, 99, 128, 127), (98, 103, 124, 129), (109, 106, 107, 108), (118, 121, 106, 109), (99, 98, 129, 128), (135, 137, 133, 131), (130, 132, 136, 134), (134, 136, 137, 135), (454, 456, 130, 134), (455, 457, 135, 131), (453, 455, 131, 133), (39, 25, 138, 141), (25, 41, 142, 138), (40, 24, 139, 143), (41, 40, 143, 142), (24, 38, 140, 139), (19, 148, 152, 146), (37, 149, 153, 144), (18, 150, 154, 147), (151, 37, 144, 155), (36, 151, 155, 145), (150, 36, 145, 154), (25, 37, 41), (24, 36, 33), (146, 152, 160, 158), (154, 145, 157, 162), (155, 144, 156, 163), (147, 154, 162, 159), (144, 153, 161, 156), (152, 147, 159, 160), (153, 146, 158, 161), (145, 155, 163, 157), (160, 159, 167, 168), (163, 156, 164, 171), (156, 161, 169, 164), (162, 157, 165, 170), (161, 158, 166, 169), (157, 163, 171, 165), (159, 162, 170, 167), (158, 160, 168, 166), (167, 170, 178, 175), (166, 168, 176, 174), (168, 167, 175, 176), (171, 164, 172, 179), (164, 169, 177, 172), (170, 165, 173, 178), (169, 166, 174, 177), (165, 171, 179, 173), (178, 173, 181, 186), (177, 174, 182, 185), (173, 179, 187, 181), (175, 178, 186, 183), (174, 176, 184, 182), (176, 175, 183, 184), (179, 172, 180, 187), (172, 177, 185, 180), (180, 185, 193, 188), (186, 181, 189, 194), (185, 182, 190, 193), (181, 187, 195, 189), (183, 186, 194, 191), (182, 184, 192, 190), (184, 183, 191, 192), (187, 180, 188, 195), (188, 193, 201, 196), (194, 189, 197, 202), (201, 193, 221), (189, 195, 203, 197), (191, 194, 202, 199), (190, 192, 200, 198), (192, 191, 199, 200), (195, 188, 196, 203), (198, 200, 208, 206), (200, 199, 207, 208), (203, 196, 204, 211), (196, 201, 209, 204), (202, 197, 205, 210), (201, 198, 206, 209), (197, 203, 211, 205), (199, 202, 210, 207), (205, 211, 219, 213), (207, 210, 218, 215), (206, 208, 216, 214), (208, 207, 215, 216), (211, 204, 212, 219), (204, 209, 217, 212), (210, 205, 213, 218), (209, 206, 214, 217), (219, 212, 217, 214, 216, 215, 218, 213), (220, 198, 222, 224), (198, 220, 190), (190, 220, 221, 193), (222, 223, 225, 224), (221, 220, 224, 225), (198, 201, 223, 222), (201, 221, 225, 223), (150, 33, 36), (241, 230, 229, 235), (249, 232, 227, 245), (228, 269, 273, 243), (257, 253, 233, 247), (247, 233, 232, 249), (254, 252, 231, 240), (240, 231, 230, 241), (233, 238, 239, 232), (253, 255, 238, 233), (226, 268, 271, 236), (232, 239, 237, 227), (242, 272, 268, 226), (237, 261, 258, 227), (401, 373, 372, 398), (231, 246, 248, 230), (246, 247, 249, 248), (252, 256, 246, 231), (256, 257, 247, 246), (401, 409, 379), (230, 248, 244, 229), (248, 249, 245, 374, 244), (243, 242, 257, 256), (228, 243, 256, 252), (226, 236, 255, 253), (234, 228, 252, 254), (242, 226, 253, 257), (259, 250, 264, 260), (263, 267, 266, 377), (261, 265, 251, 258), (227, 258, 263, 375, 245), (244, 376, 259, 229), (229, 259, 260, 235), (462, 356, 358, 458), (463, 361, 360, 460), (262, 266, 250), (258, 251, 263), (243, 273, 272, 242), (234, 270, 269, 228), (273, 280, 283, 272), (272, 283, 282, 268), (270, 276, 281, 269), (268, 282, 279, 271), (274, 277, 276, 270), (271, 279, 278, 275), (269, 281, 280, 273), (275, 278, 277, 274), (279, 287, 286, 278), (282, 290, 287, 279), (283, 291, 290, 282), (281, 289, 288, 280), (277, 285, 284, 276), (276, 284, 289, 281), (280, 288, 291, 283), (278, 286, 285, 277), (287, 295, 294, 286), (290, 298, 295, 287), (291, 299, 298, 290), (289, 297, 296, 288), (285, 293, 292, 284), (284, 292, 297, 289), (288, 296, 299, 291), (286, 294, 293, 285), (296, 304, 307, 299), (294, 302, 301, 293), (295, 303, 302, 294), (298, 306, 303, 295), (299, 307, 306, 298), (297, 305, 304, 296), (293, 301, 300, 292), (292, 300, 305, 297), (305, 313, 312, 304), (301, 309, 308, 300), (300, 308, 313, 305), (304, 312, 315, 307), (302, 310, 309, 301), (303, 311, 310, 302), (306, 314, 311, 303), (307, 315, 314, 306), (315, 323, 322, 314), (313, 321, 320, 312), (309, 317, 316, 308), (308, 316, 321, 313), (312, 320, 323, 315), (310, 318, 317, 309), (311, 319, 318, 310), (314, 322, 319, 311), (318, 326, 325, 317), (319, 327, 326, 318), (322, 330, 327, 319), (323, 331, 330, 322), (321, 329, 328, 320), (317, 325, 324, 316), (316, 324, 329, 321), (320, 328, 331, 323), (345, 334, 335, 344), (349, 346, 343, 352), (341, 338, 339, 340), (337, 336, 339, 338), (342, 337, 338, 341), (343, 336, 337, 342), (352, 343, 342, 353), (334, 339, 336, 333), (355, 340, 345, 350), (327, 352, 353, 326), (346, 333, 336, 343), (329, 350, 351, 328), (331, 348, 349, 330), (353, 342, 341, 354), (351, 344, 347, 348), (330, 349, 352, 327), (340, 339, 334, 345), (347, 332, 333, 346), (350, 345, 344, 351), (348, 347, 346, 349), (354, 341, 340, 355), (328, 351, 348, 331), (326, 353, 354, 325), (324, 355, 350, 329), (335, 334, 333, 332), (344, 335, 332, 347), (325, 354, 355, 324), (361, 357, 359, 363), (356, 360, 362, 358), (360, 361, 363, 362), (460, 360, 356, 462), (461, 357, 361, 463), (459, 359, 357, 461), (265, 367, 364, 251), (251, 364, 368, 267), (266, 369, 365, 250), (267, 368, 369, 266), (250, 365, 366, 264), (373, 371, 370, 372), (444, 451, 263, 377), (380, 386, 381, 384, 383, 385, 382, 387), (446, 449, 245, 375), (445, 450, 262, 376), (447, 448, 244, 374), (251, 267, 263), (250, 259, 262), (378, 370, 371, 379), (448, 445, 376, 244), (449, 447, 374, 245), (379, 371, 373, 401), (451, 446, 375, 263), (409, 406, 378, 379), (398, 372, 370, 378), (450, 444, 377, 262), (392, 384, 381, 389), (390, 382, 385, 393), (389, 381, 386, 394), (388, 380, 387, 395), (391, 383, 384, 392), (395, 387, 382, 390), (394, 386, 380, 388), (393, 385, 383, 391), (401, 393, 391, 399), (396, 388, 395, 403), (399, 391, 392, 400), (400, 392, 389, 397), (402, 394, 388, 396), (397, 389, 394, 402), (403, 395, 390, 398), (398, 390, 393, 401), (408, 400, 397, 405), (410, 402, 396, 404), (409, 401, 399, 407), (411, 403, 398, 406), (398, 378, 406), (405, 397, 402, 410), (404, 396, 403, 411), (407, 399, 400, 408), (415, 407, 408, 416), (416, 408, 405, 413), (418, 410, 404, 412), (417, 409, 407, 415), (419, 411, 406, 414), (414, 406, 409, 417), (413, 405, 410, 418), (412, 404, 411, 419), (420, 412, 419, 427), (425, 417, 415, 423), (430, 422, 425, 433), (423, 415, 416, 424), (434, 426, 420, 428), (426, 418, 412, 420), (421, 413, 418, 426), (427, 419, 414, 422), (441, 433, 431, 439), (442, 434, 428, 436), (429, 421, 426, 434), (435, 427, 422, 430), (431, 423, 424, 432), (432, 424, 421, 429), (428, 420, 427, 435), (438, 430, 433, 441), (439, 431, 432, 440), (448, 440, 437, 445), (447, 439, 440, 448), (451, 443, 438, 446), (443, 435, 430, 438), (436, 428, 435, 443), (450, 442, 436, 444), (446, 438, 441, 449), (444, 436, 443, 451), (440, 432, 429, 437), (422, 414, 417, 425), (424, 416, 413, 421), (449, 441, 439, 447), (445, 437, 442, 450), (433, 425, 423, 431), (437, 429, 434, 442), (376, 262, 259), (241, 235, 9, 15), (235, 260, 34, 9), (260, 264, 38, 34), (264, 366, 140, 38), (458, 358, 132, 452), (358, 362, 136, 132), (362, 363, 137, 136), (363, 359, 133, 137), (459, 367, 141, 453), (367, 265, 39, 141), (265, 261, 35, 39), (261, 237, 11, 35), (237, 239, 13, 11), (239, 238, 12, 13), (238, 255, 29, 12), (255, 236, 10, 29), (236, 271, 45, 10), (271, 275, 49, 45), (275, 274, 48, 49), (274, 270, 44, 48), (270, 234, 8, 44), (234, 254, 28, 8), (254, 240, 14, 28), (240, 241, 15, 14), (40, 151, 36), (377, 266, 262), (359, 459, 453, 133), (366, 458, 452, 140), (367, 459, 461, 364), (364, 461, 463, 368), (369, 460, 462, 365), (368, 463, 460, 369), (365, 462, 458, 366), (141, 138, 455, 453), (138, 142, 457, 455), (143, 139, 456, 454), (142, 143, 454, 457), (139, 140, 452, 456)])
me_cube_003.polygons.foreach_set('use_smooth', [True] * 464)
_uv = me_cube_003.uv_layers.new(name='UVMap')
_uv.uv.foreach_set('vector', [0.5417, 0.4167, 0.625, 0.4167, 0.625, 0.5, 0.5417, 0.5, 0.5417, 0.6667, 0.625, 0.6667, 0.625, 0.75, 0.5417, 0.75, 0.375, 0.5, 0.375, 0.5833, 0.375, 0.5833, 0.375, 0.5, 0.4167, 0.6667, 0.4583, 0.6667, 0.4583, 0.75, 0.4167, 0.75, 0.4583, 0.6667, 0.5417, 0.6667, 0.5417, 0.75, 0.4583, 0.75, 0.4167, 0.4167, 0.4583, 0.4167, 0.4583, 0.5, 0.4167, 0.5, 0.4583, 0.4167, 0.5417, 0.4167, 0.5417, 0.5, 0.4583, 0.5, 0.4583, 0.75, 0.5417, 0.75, 0.5417, 0.8333, 0.4583, 0.8333, 0.4167, 0.75, 0.4583, 0.75, 0.4583, 0.8333, 0.4167, 0.8333, 0.375, 0.75, 0.375, 0.8333, 0.375, 0.8333, 0.375, 0.75, 0.5417, 0.75, 0.625, 0.75, 0.625, 0.8333, 0.5417, 0.8333, 0.375, 0.6667, 0.375, 0.75, 0.375, 0.75, 0.375, 0.6667, 0.625, 0.8333, 0.625, 0.75, 0.625, 0.75, 0.625, 0.8333, 0.625, 0.6667, 0.625, 0.6667, 0.625, 0.6667, 0.625, 0.6667, 0.4583, 0.5, 0.5417, 0.5, 0.5417, 0.5833, 0.4583, 0.5833, 0.4583, 0.5833, 0.5417, 0.5833, 0.5417, 0.6667, 0.4583, 0.6667, 0.4167, 0.5, 0.4583, 0.5, 0.4583, 0.5833, 0.4167, 0.5833, 0.4167, 0.5833, 0.4583, 0.5833, 0.4583, 0.6667, 0.4167, 0.6667, 0.625, 0.625, 0.625, 0.5833, 0.625, 0.5833, 0.625, 0.625, 0.5417, 0.5, 0.625, 0.5, 0.625, 0.5833, 0.5417, 0.5833, 0.5417, 0.5833, 0.625, 0.5833, 0.625, 0.625, 0.625, 0.6667, 0.5417, 0.6667, 0.375, 0.5833, 0.4167, 0.5833, 0.4167, 0.6667, 0.375, 0.6667, 0.375, 0.5, 0.4167, 0.5, 0.4167, 0.5833, 0.375, 0.5833, 0.375, 0.75, 0.4167, 0.75, 0.4167, 0.8333, 0.375, 0.8333, 0.375, 0.4167, 0.4167, 0.4167, 0.4167, 0.5, 0.375, 0.5, 0.375, 0.6667, 0.4167, 0.6667, 0.4167, 0.75, 0.375, 0.75, 0.625, 0.5, 0.625, 0.4167, 0.625, 0.4167, 0.625, 0.5, 0.625, 0.6667, 0.625, 0.625, 0.625, 0.5833, 0.625, 0.6667, 0.625, 0.8333, 0.625, 0.75, 0.625, 0.75, 0.625, 0.8333, 0.625, 0.75, 0.625, 0.6667, 0.625, 0.6667, 0.625, 0.6667, 0.625, 0.75, 0.625, 0.5833, 0.625, 0.5, 0.625, 0.5, 0.625, 0.5833, 0.625, 0.5, 0.625, 0.4167, 0.625, 0.4167, 0.625, 0.5, 0.625, 0.4699, 0.625, 0.4167, 0.625, 0.4167, 0.6448, 0.4897, 0.625, 0.6667, 0.625, 0.5833, 0.625, 0.5833, 0.625, 0.6667, 0.625, 0.5833, 0.625, 0.5, 0.625, 0.5833, 0.625, 0.75, 0.625, 0.6667, 0.625, 0.75, 0.375, 0.5833, 0.375, 0.6667, 0.375, 0.6667, 0.375, 0.5833, 0.375, 0.4167, 0.375, 0.5, 0.375, 0.5, 0.375, 0.4167, 0.375, 0.5833, 0.375, 0.6667, 0.375, 0.6667, 0.375, 0.5833, 0.375, 0.6667, 0.375, 0.75, 0.375, 0.75, 0.375, 0.6667, 0.375, 0.4167, 0.375, 0.5, 0.375, 0.5, 0.375, 0.4167, 0.375, 0.75, 0.375, 0.8333, 0.375, 0.8333, 0.375, 0.75, 0.2917, 0.5833, 0.2917, 0.5, 0.2917, 0.5, 0.2917, 0.5833, 0.2917, 0.75, 0.2917, 0.6667, 0.2917, 0.6667, 0.2917, 0.75, 0.375, 0.5, 0.375, 0.5833, 0.375, 0.5833, 0.375, 0.5, 0.2917, 0.6667, 0.2917, 0.5833, 0.2917, 0.5833, 0.2917, 0.6667, 0.2917, 0.75, 0.2917, 0.6667, 0.2917, 0.6667, 0.2917, 0.75, 0.375, 0.75, 0.375, 0.8333, 0.375, 0.8333, 0.375, 0.75, 0.375, 0.6667, 0.375, 0.75, 0.375, 0.75, 0.375, 0.6667, 0.375, 0.5, 0.375, 0.5833, 0.375, 0.5833, 0.375, 0.5, 0.2917, 0.5833, 0.2917, 0.5, 0.2917, 0.5, 0.2917, 0.5833, 0.375, 0.4167, 0.375, 0.5, 0.375, 0.5, 0.375, 0.4167, 0.375, 0.5833, 0.375, 0.6667, 0.375, 0.6667, 0.375, 0.5833, 0.2917, 0.6667, 0.2917, 0.5833, 0.2917, 0.5833, 0.2917, 0.6667, 0.2917, 0.75, 0.2917, 0.6667, 0.2917, 0.6667, 0.2917, 0.75, 0.375, 0.75, 0.375, 0.8333, 0.375, 0.8333, 0.375, 0.75, 0.375, 0.6667, 0.375, 0.75, 0.375, 0.75, 0.375, 0.6667, 0.375, 0.5, 0.375, 0.5833, 0.375, 0.5833, 0.375, 0.5, 0.2917, 0.5833, 0.2917, 0.5, 0.2917, 0.5, 0.2917, 0.5833, 0.375, 0.4167, 0.375, 0.5, 0.375, 0.5, 0.375, 0.4167, 0.375, 0.5833, 0.375, 0.6667, 0.375, 0.6667, 0.375, 0.5833, 0.2917, 0.6667, 0.2917, 0.5833, 0.2917, 0.5833, 0.2917, 0.6667, 0.375, 0.5833, 0.375, 0.6667, 0.375, 0.6667, 0.375, 0.5833, 0.2917, 0.6667, 0.2917, 0.5833, 0.2917, 0.5833, 0.2917, 0.6667, 0.2917, 0.75, 0.2917, 0.6667, 0.2917, 0.6667, 0.2917, 0.75, 0.375, 0.75, 0.375, 0.8333, 0.375, 0.8333, 0.375, 0.75, 0.375, 0.6667, 0.375, 0.75, 0.375, 0.75, 0.375, 0.6667, 0.375, 0.5, 0.375, 0.5833, 0.375, 0.5833, 0.375, 0.5, 0.2917, 0.5833, 0.2917, 0.5, 0.2917, 0.5, 0.2917, 0.5833, 0.375, 0.4167, 0.375, 0.5, 0.375, 0.5, 0.375, 0.4167, 0.375, 0.5, 0.375, 0.5833, 0.375, 0.5833, 0.375, 0.5, 0.2917, 0.5833, 0.2917, 0.5, 0.2917, 0.5, 0.2917, 0.6001, 0.375, 0.4167, 0.375, 0.5, 0.375, 0.5, 0.375, 0.4167, 0.375, 0.5833, 0.375, 0.6667, 0.375, 0.6667, 0.375, 0.5833, 0.2917, 0.6667, 0.2917, 0.5833, 0.2917, 0.6001, 0.2917, 0.6667, 0.2917, 0.75, 0.2917, 0.6667, 0.2917, 0.6667, 0.2917, 0.75, 0.375, 0.75, 0.375, 0.8333, 0.375, 0.8333, 0.375, 0.75, 0.375, 0.6667, 0.375, 0.75, 0.375, 0.75, 0.375, 0.6667, 0.375, 0.6667, 0.375, 0.75, 0.375, 0.75, 0.375, 0.6667, 0.375, 0.5, 0.375, 0.5833, 0.375, 0.5833, 0.375, 0.5, 0.2917, 0.6001, 0.2917, 0.5, 0.2917, 0.5, 0.2917, 0.5833, 0.375, 0.4167, 0.375, 0.5, 0.375, 0.5, 0.375, 0.4167, 0.375, 0.5833, 0.375, 0.6667, 0.375, 0.6667, 0.375, 0.5833, 0.2917, 0.6667, 0.2917, 0.6001, 0.2917, 0.5833, 0.2917, 0.6667, 0.2917, 0.75, 0.2917, 0.6667, 0.2917, 0.6667, 0.2917, 0.75, 0.375, 0.75, 0.375, 0.8333, 0.375, 0.8333, 0.375, 0.75, 0.2917, 0.6667, 0.2917, 0.5833, 0.2917, 0.5833, 0.2917, 0.6667, 0.2917, 0.75, 0.2917, 0.6667, 0.2917, 0.6667, 0.2917, 0.75, 0.375, 0.75, 0.375, 0.8333, 0.375, 0.8333, 0.375, 0.75, 0.375, 0.6667, 0.375, 0.75, 0.375, 0.75, 0.375, 0.6667, 0.375, 0.5, 0.375, 0.5833, 0.375, 0.5833, 0.375, 0.5, 0.2917, 0.5833, 0.2917, 0.5, 0.2917, 0.5, 0.2917, 0.5833, 0.375, 0.4167, 0.375, 0.5, 0.375, 0.5, 0.375, 0.4167, 0.375, 0.5833, 0.375, 0.6667, 0.375, 0.6667, 0.375, 0.5833, 0.375, 0.5, 0.375, 0.5833, 0.375, 0.5833, 0.375, 0.5, 0.375, 0.75, 0.375, 0.8333, 0.375, 0.8333, 0.375, 0.75, 0.2917, 0.5833, 0.2917, 0.5, 0.2917, 0.5, 0.2917, 0.5833, 0.2917, 0.6667, 0.2917, 0.5833, 0.2917, 0.5, 0.375, 0.8333, 0.2917, 0.6667, 0.2917, 0.5833, 0.2917, 0.5833, 0.2917, 0.6667, 0.2917, 0.75, 0.2917, 0.6667, 0.2917, 0.6667, 0.2917, 0.75, 0.2917, 0.75, 0.2917, 0.6667, 0.2917, 0.6667, 0.2917, 0.75, 0.375, 0.5, 0.375, 0.75, 0.375, 0.8333, 0.375, 0.4167, 0.375, 0.4167, 0.375, 0.5, 0.375, 0.5, 0.375, 0.4167, 0.2917, 0.75, 0.2917, 0.6667, 0.2917, 0.6667, 0.2917, 0.75, 0.375, 0.75, 0.375, 0.8333, 0.375, 0.8333, 0.375, 0.75, 0.375, 0.5, 0.375, 0.5833, 0.375, 0.5833, 0.375, 0.5, 0.375, 0.6667, 0.375, 0.75, 0.375, 0.75, 0.375, 0.6667, 0.2917, 0.6667, 0.2917, 0.5833, 0.2917, 0.5833, 0.2917, 0.6667, 0.375, 0.5833, 0.375, 0.6667, 0.375, 0.6667, 0.375, 0.5833, 0.375, 0.75, 0.375, 0.8333, 0.375, 0.8333, 0.375, 0.75, 0.375, 0.4167, 0.375, 0.5, 0.375, 0.5, 0.375, 0.4167, 0.375, 0.6667, 0.375, 0.75, 0.375, 0.75, 0.375, 0.6667, 0.375, 0.5, 0.375, 0.5833, 0.375, 0.5833, 0.375, 0.5, 0.375, 0.6667, 0.375, 0.75, 0.375, 0.75, 0.375, 0.6667, 0.2917, 0.5833, 0.2917, 0.5, 0.2917, 0.5, 0.2917, 0.5833, 0.375, 0.5833, 0.375, 0.6667, 0.375, 0.6667, 0.375, 0.5833, 0.2917, 0.6667, 0.2917, 0.5833, 0.2917, 0.5833, 0.2917, 0.6667, 0.375, 0.4167, 0.375, 0.5, 0.375, 0.5, 0.375, 0.4167, 0.375, 0.5833, 0.375, 0.6667, 0.375, 0.75, 0.375, 0.5, 0.375, 0.5833, 0.375, 0.6667, 0.375, 0.6667, 0.375, 0.5833, 0.2917, 0.5833, 0.2917, 0.5, 0.2917, 0.5, 0.2917, 0.5833, 0.625, 0.6667, 0.7083, 0.6667, 0.7083, 0.75, 0.625, 0.75, 0.6448, 0.4897, 0.7083, 0.5, 0.7083, 0.5833, 0.625, 0.5833, 0.625, 0.5833, 0.7083, 0.5833, 0.7083, 0.6667, 0.625, 0.6667, 0.625, 0.5833, 0.625, 0.4699, 0.6448, 0.4897, 0.625, 0.5833, 0.625, 0.75, 0.625, 0.6667, 0.625, 0.6667, 0.625, 0.75, 0.625, 0.8333, 0.625, 0.75, 0.625, 0.75, 0.625, 0.8333, 0.625, 0.8333, 0.625, 0.75, 0.625, 0.75, 0.625, 0.8333, 0.625, 0.75, 0.625, 0.6667, 0.625, 0.6667, 0.625, 0.75, 0.625, 0.5833, 0.625, 0.5, 0.625, 0.4699, 0.625, 0.5833, 0.625, 0.6667, 0.625, 0.5833, 0.625, 0.5833, 0.625, 0.6667, 0.625, 0.5, 0.625, 0.4167, 0.625, 0.4167, 0.625, 0.4699, 0.625, 0.6667, 0.625, 0.625, 0.625, 0.625, 0.625, 0.6667, 0.625, 0.6667, 0.625, 0.6667, 0.625, 0.6667, 0.625, 0.6667, 0.625, 0.5833, 0.625, 0.5833, 0.625, 0.5833, 0.625, 0.5833, 0.625, 0.625, 0.625, 0.6667, 0.625, 0.6667, 0.625, 0.625, 0.625, 0.5833, 0.625, 0.625, 0.625, 0.625, 0.625, 0.5833, 0.625, 0.5833, 0.625, 0.5833, 0.625, 0.5833, 0.625, 0.5833, 0.625, 0.75, 0.625, 0.6667, 0.625, 0.6667, 0.625, 0.5, 0.625, 0.5833, 0.625, 0.5, 0.625, 0.6667, 0.625, 0.625, 0.625, 0.625, 0.625, 0.6667, 0.625, 0.5833, 0.625, 0.5833, 0.625, 0.5833, 0.625, 0.5833, 0.625, 0.625, 0.625, 0.6667, 0.625, 0.6667, 0.625, 0.625, 0.625, 0.5833, 0.625, 0.5833, 0.625, 0.5833, 0.625, 0.5833, 0.625, 0.6667, 0.625, 0.6667, 0.625, 0.6667, 0.625, 0.6667, 0.625, 0.625, 0.625, 0.5833, 0.625, 0.5833, 0.625, 0.625, 0.625, 0.6667, 0.625, 0.6667, 0.625, 0.6667, 0.625, 0.6667, 0.625, 0.5833, 0.625, 0.625, 0.625, 0.625, 0.625, 0.5833, 0.625, 0.625, 0.625, 0.5833, 0.625, 0.5833, 0.625, 0.625, 0.625, 0.625, 0.625, 0.6667, 0.625, 0.6667, 0.625, 0.625, 0.625, 0.6667, 0.625, 0.6667, 0.625, 0.6667, 0.625, 0.6667, 0.625, 0.5833, 0.625, 0.5833, 0.625, 0.5833, 0.625, 0.5833, 0.625, 0.6667, 0.625, 0.6667, 0.625, 0.6667, 0.625, 0.6667, 0.625, 0.5833, 0.625, 0.625, 0.625, 0.625, 0.625, 0.5833, 0.625, 0.5833, 0.625, 0.5833, 0.625, 0.5833, 0.625, 0.5833, 0.625, 0.6667, 0.625, 0.625, 0.625, 0.625, 0.625, 0.6667, 0.625, 0.5833, 0.625, 0.5833, 0.625, 0.5833, 0.625, 0.5833, 0.625, 0.6667, 0.625, 0.625, 0.625, 0.625, 0.625, 0.6667, 0.625, 0.625, 0.625, 0.5833, 0.625, 0.5833, 0.625, 0.625, 0.625, 0.625, 0.625, 0.6667, 0.625, 0.6667, 0.625, 0.625, 0.625, 0.6667, 0.625, 0.6667, 0.625, 0.6667, 0.625, 0.6667, 0.625, 0.5833, 0.625, 0.5833, 0.625, 0.5833, 0.625, 0.5833, 0.625, 0.6667, 0.625, 0.6667, 0.625, 0.6667, 0.625, 0.6667, 0.625, 0.5833, 0.625, 0.625, 0.625, 0.625, 0.625, 0.5833, 0.625, 0.5833, 0.625, 0.5833, 0.625, 0.5833, 0.625, 0.5833, 0.625, 0.6667, 0.625, 0.6667, 0.625, 0.6667, 0.625, 0.6667, 0.625, 0.5833, 0.625, 0.625, 0.625, 0.625, 0.625, 0.5833, 0.625, 0.5833, 0.625, 0.5833, 0.625, 0.5833, 0.625, 0.5833, 0.625, 0.6667, 0.625, 0.625, 0.625, 0.625, 0.625, 0.6667, 0.625, 0.625, 0.625, 0.5833, 0.625, 0.5833, 0.625, 0.625, 0.625, 0.625, 0.625, 0.6667, 0.625, 0.6667, 0.625, 0.625, 0.625, 0.6667, 0.625, 0.6667, 0.625, 0.6667, 0.625, 0.6667, 0.625, 0.6667, 0.625, 0.6667, 0.625, 0.6667, 0.625, 0.6667, 0.625, 0.5833, 0.625, 0.5833, 0.625, 0.5833, 0.625, 0.5833, 0.625, 0.6667, 0.625, 0.6667, 0.625, 0.6667, 0.625, 0.6667, 0.625, 0.5833, 0.625, 0.625, 0.625, 0.625, 0.625, 0.5833, 0.625, 0.5833, 0.625, 0.5833, 0.625, 0.5833, 0.625, 0.5833, 0.625, 0.6667, 0.625, 0.625, 0.625, 0.625, 0.625, 0.6667, 0.625, 0.625, 0.625, 0.5833, 0.625, 0.5833, 0.625, 0.625, 0.625, 0.625, 0.625, 0.6667, 0.625, 0.6667, 0.625, 0.625, 0.625, 0.6667, 0.625, 0.6667, 0.625, 0.6667, 0.625, 0.6667, 0.625, 0.5833, 0.625, 0.5833, 0.625, 0.5833, 0.625, 0.5833, 0.625, 0.6667, 0.625, 0.6667, 0.625, 0.6667, 0.625, 0.5833, 0.625, 0.625, 0.625, 0.625, 0.625, 0.5833, 0.625, 0.5833, 0.625, 0.5833, 0.625, 0.5833, 0.625, 0.5833, 0.625, 0.6667, 0.625, 0.625, 0.625, 0.625, 0.625, 0.6667, 0.625, 0.625, 0.625, 0.5833, 0.625, 0.5833, 0.625, 0.625, 0.625, 0.625, 0.625, 0.6667, 0.625, 0.6667, 0.625, 0.625, 0.625, 0.6667, 0.625, 0.625, 0.625, 0.625, 0.625, 0.6667, 0.625, 0.625, 0.625, 0.5833, 0.625, 0.5833, 0.625, 0.625, 0.625, 0.625, 0.625, 0.6667, 0.625, 0.6667, 0.625, 0.625, 0.625, 0.6667, 0.625, 0.6667, 0.625, 0.6667, 0.625, 0.6667, 0.625, 0.5833, 0.625, 0.5833, 0.625, 0.5833, 0.625, 0.5833, 0.625, 0.6667, 0.625, 0.6667, 0.625, 0.6667, 0.625, 0.6667, 0.625, 0.5833, 0.625, 0.625, 0.625, 0.625, 0.625, 0.5833, 0.625, 0.5833, 0.625, 0.5833, 0.625, 0.5833, 0.625, 0.5833, 0.625, 0.5833, 0.625, 0.625, 0.625, 0.625, 0.625, 0.5833, 0.625, 0.5833, 0.625, 0.5833, 0.625, 0.5833, 0.625, 0.5833, 0.625, 0.6667, 0.625, 0.625, 0.625, 0.625, 0.625, 0.6667, 0.625, 0.625, 0.625, 0.5833, 0.625, 0.5833, 0.625, 0.625, 0.625, 0.625, 0.625, 0.6667, 0.625, 0.6667, 0.625, 0.625, 0.625, 0.6667, 0.625, 0.6667, 0.625, 0.6667, 0.625, 0.6667, 0.625, 0.5833, 0.625, 0.5833, 0.625, 0.5833, 0.625, 0.5833, 0.625, 0.6667, 0.625, 0.6667, 0.625, 0.6667, 0.625, 0.6667, 0.625, 0.625, 0.625, 0.6667, 0.625, 0.6667, 0.625, 0.6667, 0.625, 0.625, 0.625, 0.5833, 0.625, 0.5833, 0.625, 0.5833, 0.625, 0.6667, 0.625, 0.6667, 0.625, 0.6667, 0.625, 0.6667, 0.625, 0.6667, 0.625, 0.6667, 0.625, 0.6667, 0.625, 0.6667, 0.625, 0.6667, 0.625, 0.6667, 0.625, 0.6667, 0.625, 0.6667, 0.625, 0.6667, 0.625, 0.6667, 0.625, 0.6667, 0.625, 0.6667, 0.625, 0.6667, 0.625, 0.6667, 0.625, 0.6667, 0.625, 0.6667, 0.625, 0.6667, 0.625, 0.6667, 0.625, 0.6667, 0.625, 0.6667, 0.625, 0.6667, 0.625, 0.6667, 0.625, 0.6667, 0.625, 0.5833, 0.625, 0.5, 0.625, 0.5833, 0.5417, 0.4167, 0.5417, 0.5, 0.625, 0.5, 0.625, 0.4167, 0.5417, 0.6667, 0.5417, 0.75, 0.625, 0.75, 0.625, 0.6667, 0.375, 0.5, 0.375, 0.5, 0.375, 0.5833, 0.375, 0.5833, 0.4167, 0.6667, 0.4167, 0.75, 0.4583, 0.75, 0.4583, 0.6667, 0.4583, 0.6667, 0.4583, 0.75, 0.5417, 0.75, 0.5417, 0.6667, 0.4167, 0.4167, 0.4167, 0.5, 0.4583, 0.5, 0.4583, 0.4167, 0.4583, 0.4167, 0.4583, 0.5, 0.5417, 0.5, 0.5417, 0.4167, 0.4583, 0.75, 0.4583, 0.8333, 0.5417, 0.8333, 0.5417, 0.75, 0.4167, 0.75, 0.4167, 0.8333, 0.4583, 0.8333, 0.4583, 0.75, 0.375, 0.75, 0.375, 0.75, 0.375, 0.8333, 0.375, 0.8333, 0.5417, 0.75, 0.5417, 0.8333, 0.625, 0.8333, 0.625, 0.75, 0.375, 0.6667, 0.375, 0.6667, 0.375, 0.75, 0.375, 0.75, 0.625, 0.8333, 0.625, 0.8333, 0.625, 0.75, 0.625, 0.75, 0.625, 0.6667, 0.625, 0.6667, 0.625, 0.6667, 0.625, 0.6667, 0.4583, 0.5, 0.4583, 0.5833, 0.5417, 0.5833, 0.5417, 0.5, 0.4583, 0.5833, 0.4583, 0.6667, 0.5417, 0.6667, 0.5417, 0.5833, 0.4167, 0.5, 0.4167, 0.5833, 0.4583, 0.5833, 0.4583, 0.5, 0.4167, 0.5833, 0.4167, 0.6667, 0.4583, 0.6667, 0.4583, 0.5833, 0.625, 0.6667, 0.625, 0.6667, 0.625, 0.6667, 0.5417, 0.5, 0.5417, 0.5833, 0.625, 0.5833, 0.625, 0.5, 0.5417, 0.5833, 0.5417, 0.6667, 0.625, 0.6667, 0.625, 0.625, 0.625, 0.5833, 0.375, 0.5833, 0.375, 0.6667, 0.4167, 0.6667, 0.4167, 0.5833, 0.375, 0.5, 0.375, 0.5833, 0.4167, 0.5833, 0.4167, 0.5, 0.375, 0.75, 0.375, 0.8333, 0.4167, 0.8333, 0.4167, 0.75, 0.375, 0.4167, 0.375, 0.5, 0.4167, 0.5, 0.4167, 0.4167, 0.375, 0.6667, 0.375, 0.75, 0.4167, 0.75, 0.4167, 0.6667, 0.625, 0.5, 0.625, 0.5, 0.625, 0.4167, 0.625, 0.4167, 0.625, 0.6667, 0.625, 0.6667, 0.625, 0.5833, 0.625, 0.625, 0.625, 0.8333, 0.625, 0.8333, 0.625, 0.75, 0.625, 0.75, 0.625, 0.75, 0.625, 0.75, 0.625, 0.6667, 0.625, 0.6667, 0.625, 0.6667, 0.625, 0.5833, 0.625, 0.5833, 0.625, 0.5, 0.625, 0.5, 0.625, 0.5, 0.625, 0.5, 0.625, 0.4167, 0.625, 0.4167, 0.625, 0.4699, 0.6448, 0.4897, 0.625, 0.4167, 0.625, 0.4167, 0.625, 0.6667, 0.625, 0.6667, 0.625, 0.5833, 0.625, 0.5833, 0.625, 0.5833, 0.625, 0.5833, 0.625, 0.5, 0.625, 0.75, 0.625, 0.75, 0.625, 0.6667, 0.375, 0.5833, 0.375, 0.5833, 0.375, 0.6667, 0.375, 0.6667, 0.375, 0.4167, 0.375, 0.4167, 0.375, 0.5, 0.375, 0.5, 0.375, 0.5833, 0.375, 0.5833, 0.375, 0.6667, 0.375, 0.6667, 0.375, 0.6667, 0.375, 0.6667, 0.375, 0.75, 0.375, 0.75, 0.375, 0.4167, 0.375, 0.4167, 0.375, 0.5, 0.375, 0.5, 0.375, 0.75, 0.375, 0.75, 0.375, 0.8333, 0.375, 0.8333, 0.2917, 0.5833, 0.2917, 0.5833, 0.2917, 0.5, 0.2917, 0.5, 0.2917, 0.75, 0.2917, 0.75, 0.2917, 0.6667, 0.2917, 0.6667, 0.375, 0.5, 0.375, 0.5, 0.375, 0.5833, 0.375, 0.5833, 0.2917, 0.6667, 0.2917, 0.6667, 0.2917, 0.5833, 0.2917, 0.5833, 0.2917, 0.75, 0.2917, 0.75, 0.2917, 0.6667, 0.2917, 0.6667, 0.375, 0.75, 0.375, 0.75, 0.375, 0.8333, 0.375, 0.8333, 0.375, 0.6667, 0.375, 0.6667, 0.375, 0.75, 0.375, 0.75, 0.375, 0.5, 0.375, 0.5, 0.375, 0.5833, 0.375, 0.5833, 0.2917, 0.5833, 0.2917, 0.5833, 0.2917, 0.5, 0.2917, 0.5, 0.375, 0.4167, 0.375, 0.4167, 0.375, 0.5, 0.375, 0.5, 0.375, 0.5833, 0.375, 0.5833, 0.375, 0.6667, 0.375, 0.6667, 0.2917, 0.6667, 0.2917, 0.6667, 0.2917, 0.5833, 0.2917, 0.5833, 0.2917, 0.75, 0.2917, 0.75, 0.2917, 0.6667, 0.2917, 0.6667, 0.375, 0.75, 0.375, 0.75, 0.375, 0.8333, 0.375, 0.8333, 0.375, 0.6667, 0.375, 0.6667, 0.375, 0.75, 0.375, 0.75, 0.375, 0.5, 0.375, 0.5, 0.375, 0.5833, 0.375, 0.5833, 0.2917, 0.5833, 0.2917, 0.5833, 0.2917, 0.5, 0.2917, 0.5, 0.375, 0.4167, 0.375, 0.4167, 0.375, 0.5, 0.375, 0.5, 0.375, 0.5833, 0.375, 0.5833, 0.375, 0.6667, 0.375, 0.6667, 0.2917, 0.6667, 0.2917, 0.6667, 0.2917, 0.5833, 0.2917, 0.5833, 0.375, 0.5833, 0.375, 0.5833, 0.375, 0.6667, 0.375, 0.6667, 0.2917, 0.6667, 0.2917, 0.6667, 0.2917, 0.5833, 0.2917, 0.5833, 0.2917, 0.75, 0.2917, 0.75, 0.2917, 0.6667, 0.2917, 0.6667, 0.375, 0.75, 0.375, 0.75, 0.375, 0.8333, 0.375, 0.8333, 0.375, 0.6667, 0.375, 0.6667, 0.375, 0.75, 0.375, 0.75, 0.375, 0.5, 0.375, 0.5, 0.375, 0.5833, 0.375, 0.5833, 0.2917, 0.5833, 0.2917, 0.5833, 0.2917, 0.5, 0.2917, 0.5, 0.375, 0.4167, 0.375, 0.4167, 0.375, 0.5, 0.375, 0.5, 0.375, 0.5, 0.375, 0.5, 0.375, 0.5833, 0.375, 0.5833, 0.2917, 0.5833, 0.2917, 0.6001, 0.2917, 0.5, 0.2917, 0.5, 0.375, 0.4167, 0.375, 0.4167, 0.375, 0.5, 0.375, 0.5, 0.375, 0.5833, 0.375, 0.5833, 0.375, 0.6667, 0.375, 0.6667, 0.2917, 0.6667, 0.2917, 0.6667, 0.2917, 0.6001, 0.2917, 0.5833, 0.2917, 0.75, 0.2917, 0.75, 0.2917, 0.6667, 0.2917, 0.6667, 0.375, 0.75, 0.375, 0.75, 0.375, 0.8333, 0.375, 0.8333, 0.375, 0.6667, 0.375, 0.6667, 0.375, 0.75, 0.375, 0.75, 0.375, 0.6667, 0.375, 0.6667, 0.375, 0.75, 0.375, 0.75, 0.375, 0.5, 0.375, 0.5, 0.375, 0.5833, 0.375, 0.5833, 0.2917, 0.6001, 0.2917, 0.5833, 0.2917, 0.5, 0.2917, 0.5, 0.375, 0.4167, 0.375, 0.4167, 0.375, 0.5, 0.375, 0.5, 0.375, 0.5833, 0.375, 0.5833, 0.375, 0.6667, 0.375, 0.6667, 0.2917, 0.6667, 0.2917, 0.6667, 0.2917, 0.5833, 0.2917, 0.6001, 0.2917, 0.75, 0.2917, 0.75, 0.2917, 0.6667, 0.2917, 0.6667, 0.375, 0.75, 0.375, 0.75, 0.375, 0.8333, 0.375, 0.8333, 0.2917, 0.6667, 0.2917, 0.6667, 0.2917, 0.5833, 0.2917, 0.5833, 0.2917, 0.75, 0.2917, 0.75, 0.2917, 0.6667, 0.2917, 0.6667, 0.375, 0.75, 0.375, 0.75, 0.375, 0.8333, 0.375, 0.8333, 0.375, 0.6667, 0.375, 0.6667, 0.375, 0.75, 0.375, 0.75, 0.375, 0.5, 0.375, 0.5, 0.375, 0.5833, 0.375, 0.5833, 0.2917, 0.5833, 0.2917, 0.5833, 0.2917, 0.5, 0.2917, 0.5, 0.375, 0.4167, 0.375, 0.4167, 0.375, 0.5, 0.375, 0.5, 0.375, 0.5833, 0.375, 0.5833, 0.375, 0.6667, 0.375, 0.6667, 0.375, 0.5, 0.375, 0.5, 0.375, 0.5833, 0.375, 0.5833, 0.375, 0.75, 0.375, 0.75, 0.375, 0.8333, 0.375, 0.8333, 0.2917, 0.5833, 0.2917, 0.5833, 0.2917, 0.5, 0.2917, 0.5, 0.2917, 0.6667, 0.375, 0.8333, 0.2917, 0.5, 0.2917, 0.5833, 0.2917, 0.6667, 0.2917, 0.6667, 0.2917, 0.5833, 0.2917, 0.5833, 0.2917, 0.75, 0.2917, 0.75, 0.2917, 0.6667, 0.2917, 0.6667, 0.2917, 0.75, 0.2917, 0.75, 0.2917, 0.6667, 0.2917, 0.6667, 0.375, 0.5, 0.375, 0.4167, 0.375, 0.8333, 0.375, 0.75, 0.375, 0.4167, 0.375, 0.4167, 0.375, 0.5, 0.375, 0.5, 0.2917, 0.75, 0.2917, 0.75, 0.2917, 0.6667, 0.2917, 0.6667, 0.375, 0.75, 0.375, 0.75, 0.375, 0.8333, 0.375, 0.8333, 0.375, 0.5, 0.375, 0.5, 0.375, 0.5833, 0.375, 0.5833, 0.375, 0.6667, 0.375, 0.6667, 0.375, 0.75, 0.375, 0.75, 0.2917, 0.6667, 0.2917, 0.6667, 0.2917, 0.5833, 0.2917, 0.5833, 0.375, 0.5833, 0.375, 0.5833, 0.375, 0.6667, 0.375, 0.6667, 0.375, 0.75, 0.375, 0.75, 0.375, 0.8333, 0.375, 0.8333, 0.375, 0.4167, 0.375, 0.4167, 0.375, 0.5, 0.375, 0.5, 0.375, 0.6667, 0.375, 0.6667, 0.375, 0.75, 0.375, 0.75, 0.375, 0.5, 0.375, 0.5, 0.375, 0.5833, 0.375, 0.5833, 0.375, 0.6667, 0.375, 0.6667, 0.375, 0.75, 0.375, 0.75, 0.2917, 0.5833, 0.2917, 0.5833, 0.2917, 0.5, 0.2917, 0.5, 0.375, 0.5833, 0.375, 0.5833, 0.375, 0.6667, 0.375, 0.6667, 0.2917, 0.6667, 0.2917, 0.6667, 0.2917, 0.5833, 0.2917, 0.5833, 0.375, 0.4167, 0.375, 0.4167, 0.375, 0.5, 0.375, 0.5, 0.375, 0.5833, 0.375, 0.5, 0.375, 0.75, 0.375, 0.6667, 0.375, 0.5833, 0.375, 0.5833, 0.375, 0.6667, 0.375, 0.6667, 0.2917, 0.5833, 0.2917, 0.5833, 0.2917, 0.5, 0.2917, 0.5, 0.625, 0.6667, 0.625, 0.75, 0.7083, 0.75, 0.7083, 0.6667, 0.6448, 0.4897, 0.625, 0.5833, 0.7083, 0.5833, 0.7083, 0.5, 0.625, 0.5833, 0.625, 0.6667, 0.7083, 0.6667, 0.7083, 0.5833, 0.625, 0.5833, 0.625, 0.5833, 0.6448, 0.4897, 0.625, 0.4699, 0.625, 0.75, 0.625, 0.75, 0.625, 0.6667, 0.625, 0.6667, 0.625, 0.8333, 0.625, 0.8333, 0.625, 0.75, 0.625, 0.75, 0.625, 0.8333, 0.625, 0.8333, 0.625, 0.75, 0.625, 0.75, 0.625, 0.75, 0.625, 0.75, 0.625, 0.6667, 0.625, 0.6667, 0.625, 0.5833, 0.625, 0.5833, 0.625, 0.4699, 0.625, 0.5, 0.625, 0.6667, 0.625, 0.6667, 0.625, 0.5833, 0.625, 0.5833, 0.625, 0.5, 0.625, 0.4699, 0.625, 0.4167, 0.625, 0.4167, 0.625, 0.6667, 0.625, 0.6667, 0.625, 0.6667, 0.625, 0.6667, 0.625, 0.625, 0.625, 0.6667, 0.625, 0.6667, 0.625, 0.625, 0.625, 0.625, 0.625, 0.5833, 0.625, 0.5833, 0.625, 0.5833, 0.625, 0.625, 0.625, 0.6667, 0.625, 0.6667, 0.625, 0.6667, 0.625, 0.6667, 0.625, 0.6667, 0.625, 0.6667, 0.625, 0.6667, 0.625, 0.5833, 0.625, 0.5833, 0.625, 0.5833, 0.625, 0.5833, 0.625, 0.625, 0.625, 0.5833, 0.625, 0.5833, 0.625, 0.625, 0.625, 0.75, 0.625, 0.6667, 0.625, 0.6667, 0.625, 0.5, 0.625, 0.5, 0.625, 0.5833, 0.625, 0.6667, 0.625, 0.6667, 0.625, 0.6667, 0.625, 0.6667, 0.625, 0.5833, 0.625, 0.5833, 0.625, 0.5833, 0.625, 0.5833, 0.625, 0.6667, 0.625, 0.625, 0.625, 0.625, 0.625, 0.6667, 0.625, 0.6667, 0.625, 0.6667, 0.625, 0.6667, 0.625, 0.6667, 0.625, 0.6667, 0.625, 0.6667, 0.625, 0.6667, 0.625, 0.6667, 0.625, 0.6667, 0.625, 0.6667, 0.625, 0.6667, 0.625, 0.6667, 0.625, 0.6667, 0.625, 0.6667, 0.625, 0.6667, 0.625, 0.6667, 0.625, 0.5833, 0.625, 0.625, 0.625, 0.625, 0.625, 0.5833, 0.625, 0.5833, 0.625, 0.5833, 0.625, 0.5833, 0.625, 0.5833, 0.625, 0.6667, 0.625, 0.6667, 0.625, 0.6667, 0.625, 0.6667, 0.625, 0.5833, 0.625, 0.5833, 0.625, 0.5833, 0.625, 0.5833, 0.625, 0.625, 0.625, 0.625, 0.625, 0.6667, 0.625, 0.6667, 0.625, 0.625, 0.625, 0.625, 0.625, 0.5833, 0.625, 0.5833, 0.625, 0.6667, 0.625, 0.6667, 0.625, 0.6667, 0.625, 0.6667, 0.625, 0.5833, 0.625, 0.5833, 0.625, 0.625, 0.625, 0.625, 0.625, 0.6667, 0.625, 0.6667, 0.625, 0.625, 0.625, 0.625, 0.625, 0.6667, 0.625, 0.6667, 0.625, 0.625, 0.625, 0.625, 0.625, 0.625, 0.625, 0.625, 0.625, 0.6667, 0.625, 0.6667, 0.625, 0.625, 0.625, 0.625, 0.625, 0.5833, 0.625, 0.5833, 0.625, 0.5833, 0.625, 0.5833, 0.625, 0.5833, 0.625, 0.5833, 0.625, 0.5833, 0.625, 0.5833, 0.625, 0.625, 0.625, 0.625, 0.625, 0.5833, 0.625, 0.5833, 0.625, 0.5833, 0.625, 0.5833, 0.625, 0.6667, 0.625, 0.6667, 0.625, 0.6667, 0.625, 0.6667, 0.625, 0.6667, 0.625, 0.6667, 0.625, 0.6667, 0.625, 0.6667, 0.625, 0.5833, 0.625, 0.5833, 0.625, 0.5833, 0.625, 0.5833, 0.625, 0.5833, 0.625, 0.5833, 0.625, 0.625, 0.625, 0.625, 0.625, 0.6667, 0.625, 0.6667, 0.625, 0.625, 0.625, 0.625, 0.625, 0.6667, 0.625, 0.6667, 0.625, 0.6667, 0.625, 0.6667, 0.625, 0.6667, 0.625, 0.6667, 0.625, 0.6667, 0.625, 0.5833, 0.625, 0.5833, 0.625, 0.5833, 0.625, 0.5833, 0.625, 0.625, 0.625, 0.625, 0.625, 0.6667, 0.625, 0.6667, 0.625, 0.625, 0.625, 0.625, 0.625, 0.5833, 0.625, 0.5833, 0.625, 0.625, 0.625, 0.625, 0.625, 0.5833, 0.625, 0.5833, 0.625, 0.5833, 0.625, 0.5833, 0.625, 0.5833, 0.625, 0.5833, 0.625, 0.5833, 0.625, 0.5833, 0.625, 0.625, 0.625, 0.625, 0.625, 0.6667, 0.625, 0.6667, 0.625, 0.625, 0.625, 0.625, 0.625, 0.6667, 0.625, 0.6667, 0.625, 0.6667, 0.625, 0.6667, 0.625, 0.6667, 0.625, 0.6667, 0.625, 0.6667, 0.625, 0.6667, 0.625, 0.5833, 0.625, 0.5833, 0.625, 0.5833, 0.625, 0.5833, 0.625, 0.625, 0.625, 0.625, 0.625, 0.6667, 0.625, 0.6667, 0.625, 0.625, 0.625, 0.625, 0.625, 0.6667, 0.625, 0.6667, 0.625, 0.6667, 0.625, 0.6667, 0.625, 0.625, 0.625, 0.625, 0.625, 0.6667, 0.625, 0.6667, 0.625, 0.6667, 0.625, 0.6667, 0.625, 0.625, 0.625, 0.625, 0.625, 0.5833, 0.625, 0.5833, 0.625, 0.5833, 0.625, 0.5833, 0.625, 0.625, 0.625, 0.625, 0.625, 0.5833, 0.625, 0.5833, 0.625, 0.625, 0.625, 0.625, 0.625, 0.5833, 0.625, 0.5833, 0.625, 0.5833, 0.625, 0.5833, 0.625, 0.6667, 0.625, 0.6667, 0.625, 0.6667, 0.625, 0.6667, 0.625, 0.6667, 0.625, 0.6667, 0.625, 0.625, 0.625, 0.625, 0.625, 0.5833, 0.625, 0.5833, 0.625, 0.625, 0.625, 0.625, 0.625, 0.5833, 0.625, 0.5833, 0.625, 0.5833, 0.625, 0.5833, 0.625, 0.6667, 0.625, 0.6667, 0.625, 0.6667, 0.625, 0.6667, 0.625, 0.625, 0.625, 0.625, 0.625, 0.5833, 0.625, 0.5833, 0.625, 0.5833, 0.625, 0.5833, 0.625, 0.5833, 0.625, 0.5833, 0.625, 0.625, 0.625, 0.625, 0.625, 0.6667, 0.625, 0.6667, 0.625, 0.6667, 0.625, 0.6667, 0.625, 0.6667, 0.625, 0.6667, 0.625, 0.625, 0.625, 0.625, 0.625, 0.5833, 0.625, 0.5833, 0.625, 0.5833, 0.625, 0.5833, 0.625, 0.5833, 0.625, 0.5833, 0.625, 0.625, 0.625, 0.625, 0.625, 0.5833, 0.625, 0.5833, 0.625, 0.6667, 0.625, 0.6667, 0.625, 0.6667, 0.625, 0.6667, 0.625, 0.6667, 0.625, 0.6667, 0.625, 0.6667, 0.625, 0.6667, 0.625, 0.625, 0.625, 0.625, 0.625, 0.6667, 0.625, 0.6667, 0.625, 0.5833, 0.625, 0.5833, 0.625, 0.625, 0.625, 0.625, 0.625, 0.6667, 0.625, 0.6667, 0.625, 0.6667, 0.625, 0.6667, 0.625, 0.625, 0.625, 0.625, 0.625, 0.6667, 0.625, 0.6667, 0.625, 0.5833, 0.625, 0.5833, 0.625, 0.5833, 0.625, 0.5833, 0.625, 0.6667, 0.625, 0.6667, 0.625, 0.6667, 0.625, 0.6667, 0.625, 0.5833, 0.625, 0.5833, 0.625, 0.5833, 0.625, 0.5833, 0.625, 0.6667, 0.625, 0.6667, 0.625, 0.625, 0.625, 0.625, 0.625, 0.5833, 0.625, 0.5833, 0.625, 0.5833, 0.625, 0.5833, 0.625, 0.6667, 0.625, 0.6667, 0.625, 0.625, 0.625, 0.625, 0.625, 0.5833, 0.625, 0.5833, 0.625, 0.5833, 0.625, 0.5833, 0.625, 0.5833, 0.625, 0.5833, 0.625, 0.5, 0.5417, 0.4167, 0.625, 0.4167, 0.625, 0.4167, 0.5417, 0.4167, 0.625, 0.4167, 0.625, 0.4167, 0.625, 0.4167, 0.625, 0.4167, 0.625, 0.4167, 0.625, 0.4167, 0.625, 0.4167, 0.625, 0.4167, 0.625, 0.4167, 0.625, 0.4167, 0.625, 0.4167, 0.625, 0.4167, 0.625, 0.4167, 0.625, 0.4167, 0.625, 0.4167, 0.625, 0.4167, 0.7083, 0.5, 0.7083, 0.5833, 0.7083, 0.5833, 0.7083, 0.5, 0.7083, 0.5833, 0.7083, 0.6667, 0.7083, 0.6667, 0.7083, 0.5833, 0.7083, 0.6667, 0.7083, 0.75, 0.7083, 0.75, 0.7083, 0.6667, 0.625, 0.8333, 0.625, 0.8333, 0.625, 0.8333, 0.625, 0.8333, 0.625, 0.8333, 0.625, 0.8333, 0.625, 0.8333, 0.625, 0.8333, 0.625, 0.8333, 0.625, 0.8333, 0.625, 0.8333, 0.625, 0.8333, 0.625, 0.8333, 0.625, 0.8333, 0.625, 0.8333, 0.625, 0.8333, 0.625, 0.8333, 0.5417, 0.8333, 0.5417, 0.8333, 0.625, 0.8333, 0.5417, 0.8333, 0.4583, 0.8333, 0.4583, 0.8333, 0.5417, 0.8333, 0.4583, 0.8333, 0.4167, 0.8333, 0.4167, 0.8333, 0.4583, 0.8333, 0.4167, 0.8333, 0.375, 0.8333, 0.375, 0.8333, 0.4167, 0.8333, 0.375, 0.8333, 0.375, 0.8333, 0.375, 0.8333, 0.375, 0.8333, 0.2917, 0.75, 0.2917, 0.6667, 0.2917, 0.6667, 0.2917, 0.75, 0.2917, 0.6667, 0.2917, 0.5833, 0.2917, 0.5833, 0.2917, 0.6667, 0.2917, 0.5833, 0.2917, 0.5, 0.2917, 0.5, 0.2917, 0.5833, 0.375, 0.4167, 0.375, 0.4167, 0.375, 0.4167, 0.375, 0.4167, 0.375, 0.4167, 0.4167, 0.4167, 0.4167, 0.4167, 0.375, 0.4167, 0.4167, 0.4167, 0.4583, 0.4167, 0.4583, 0.4167, 0.4167, 0.4167, 0.4583, 0.4167, 0.5417, 0.4167, 0.5417, 0.4167, 0.4583, 0.4167, 0.625, 0.5833, 0.625, 0.625, 0.625, 0.5833, 0.625, 0.625, 0.625, 0.5833, 0.625, 0.5833, 0.625, 0.8333, 0.625, 0.8333, 0.625, 0.8333, 0.625, 0.8333, 0.625, 0.4167, 0.625, 0.4167, 0.625, 0.4167, 0.625, 0.4167, 0.625, 0.8333, 0.625, 0.8333, 0.625, 0.75, 0.625, 0.75, 0.625, 0.75, 0.625, 0.75, 0.625, 0.6667, 0.625, 0.6667, 0.625, 0.5833, 0.625, 0.5833, 0.625, 0.4699, 0.625, 0.4699, 0.625, 0.6667, 0.625, 0.6667, 0.625, 0.5833, 0.625, 0.5833, 0.625, 0.4699, 0.625, 0.4699, 0.625, 0.4167, 0.625, 0.4167, 0.625, 0.8333, 0.625, 0.75, 0.625, 0.75, 0.625, 0.8333, 0.625, 0.75, 0.625, 0.6667, 0.625, 0.6667, 0.625, 0.75, 0.625, 0.5833, 0.625, 0.4699, 0.625, 0.4699, 0.625, 0.5833, 0.625, 0.6667, 0.625, 0.5833, 0.625, 0.5833, 0.625, 0.6667, 0.625, 0.4699, 0.625, 0.4167, 0.625, 0.4167, 0.625, 0.4699])
me_cube_003.materials.append(None)
me_cube_003.update()
arm_armature = bpy.data.armatures.new('Armature')  # bones are not reproduced

# ---- objects
ob_cube_008 = bpy.data.objects.new('Cube.008', me_cube)
ob_cube_001 = bpy.data.objects.new('Cube.001', me_cube_001)
ob_cube = bpy.data.objects.new('Cube', me_cube_003)
ob_armature = bpy.data.objects.new('Armature', arm_armature)

# ---- transforms, parenting, visibility, modifiers, constraints
ob_cube_008.parent = ob_cube_001
ob_cube_008.matrix_parent_inverse = Matrix(((1.0, 0.0002227, 0.006854, -0.009315), (-1.31e-06, 0.9995, -0.03228, 0.08789), (-0.006858, 0.03228, 0.9995, -1.716), (-0.0, -0.0, -0.0, 1.0)))
ob_cube_008.location = (-0.002297, -0.02734, 1.695)
ob_cube_008.rotation_euler = (-0.03228, -0.006855, 0.0002227)
_m = ob_cube_008.modifiers.new('Subdivision', 'SUBSURF')
_m.levels = 2
_m = ob_cube_008.modifiers.new('Mirror', 'MIRROR')
ob_cube_001.parent = ob_armature
ob_cube_001.matrix_parent_inverse = Matrix(((1.0, 0.0002224, 0.006854, -0.008705), (-0.00678, -0.1185, 0.9929, -1.648), (0.001033, -0.993, -0.1185, 0.1703), (-0.0, 0.0, -0.0, 1.0)))
ob_cube_001.location = (-0.002451, -0.03246, 1.582)
ob_cube_001.rotation_euler = (-0.03228, -0.006855, 0.0002227)
_m = ob_cube_001.modifiers.new('Subdivision', 'SUBSURF')
ob_cube.parent = ob_armature
ob_cube.matrix_parent_inverse = Matrix(((0.9342, -0.0, 0.0, -0.0), (-0.0, 0.9342, -0.0, 0.0), (0.0, -0.0, 0.9342, -0.8465), (-0.0, 0.0, -0.0, 1.0)))
ob_cube.location = (0.0, 0.0, -0.05996)
ob_cube.scale = (1.07, 1.07, 1.07)
_vg = ob_cube.vertex_groups.new(name='Pelvis')
for _i, _w in zip([1, 3, 4, 5, 6, 7, 8, 9, 10, 11, 12, 13, 14, 15, 18, 19, 21, 22, 23, 24, 25, 26, 27, 28, 29, 32, 33, 34, 35, 36, 37, 38, 39, 40, 41, 144, 145, 146, 147, 148, 149, 150, 151, 152, 153, 154, 155, 156, 157, 158, 159, 160, 161, 162, 163, 164, 165, 166, 167, 168, 169, 170, 171, 172, 173, 174, 177, 178, 179, 227, 229, 230, 231, 232, 233, 234, 235, 236, 237, 238, 239, 240, 241, 244, 245, 247, 248, 249, 250, 251, 252, 253, 254, 255, 258, 259, 260, 261, 262, 263, 264, 265, 266, 267, 374, 375, 376, 377, 420, 421, 422, 423, 424, 425, 426, 427, 428, 429, 430, 431, 432, 433, 434, 435, 436, 437, 438, 439, 440, 441, 442, 443, 444, 445, 446, 447, 448, 449, 450, 451], [0.5679, 0.5226, 0.2025, 0.08341, 0.5951, 0.2127, 0.06434, 0.7701, 0.05202, 0.6799, 0.4726, 0.7496, 0.4358, 0.7061, 0.2356, 0.2201, 0.04699, 0.02832, 0.1545, 0.05855, 0.04875, 0.01632, 0.07014, 0.163, 0.1563, 0.1749, 0.1084, 0.1146, 0.2184, 0.09721, 0.1031, 0.0441, 0.05363, 0.0289, 0.04788, 0.1011, 0.1068, 0.1071, 0.1053, 0.1896, 0.1449, 0.1431, 0.08823, 0.1033, 0.1035, 0.1078, 0.1019, 0.04688, 0.04987, 0.03709, 0.03859, 0.03517, 0.04084, 0.04395, 0.04926, 0.03373, 0.02912, 0.02472, 0.0203, 0.02086, 0.02976, 0.02352, 0.03303, 0.007295, 0.005567, 0.0009622, 0.003971, 0.001304, 0.007487, 0.5668, 0.5236, 0.2035, 0.08435, 0.5946, 0.2142, 0.06472, 0.7735, 0.05214, 0.6771, 0.4774, 0.7482, 0.4413, 0.7098, 0.2352, 0.2202, 0.04751, 0.02853, 0.1546, 0.06015, 0.04675, 0.01672, 0.07058, 0.1633, 0.1574, 0.1733, 0.1102, 0.1152, 0.2154, 0.1039, 0.09921, 0.04981, 0.05077, 0.02979, 0.04603, 0.1908, 0.1435, 0.1458, 0.08971, 0.01058, 0.004163, 0.00672, 0.001408, 0.00152, 0.003588, 0.008631, 0.01028, 0.03753, 0.02806, 0.03324, 0.02457, 0.0245, 0.02813, 0.03382, 0.03779, 0.05238, 0.05036, 0.04427, 0.03971, 0.04459, 0.0406, 0.05317, 0.05074, 0.1066, 0.1227, 0.1019, 0.108, 0.1216, 0.1042, 0.1117, 0.1062]): _vg.add([_i], _w, 'REPLACE')
_vg = ob_cube.vertex_groups.new(name='Spine_01')
for _i, _w in zip([1, 3, 4, 5, 6, 7, 9, 11, 12, 13, 14, 15, 18, 19, 20, 21, 22, 23, 24, 25, 27, 30, 31, 32, 33, 34, 35, 36, 37, 38, 39, 40, 41, 130, 131, 132, 133, 134, 135, 136, 137, 138, 139, 140, 141, 142, 143, 144, 145, 146, 147, 148, 149, 150, 151, 152, 153, 154, 155, 156, 157, 158, 159, 160, 161, 162, 163, 164, 165, 166, 167, 168, 169, 170, 171, 172, 173, 174, 175, 176, 177, 178, 179, 180, 181, 182, 185, 187, 227, 229, 230, 231, 232, 233, 235, 237, 238, 239, 240, 241, 244, 245, 246, 247, 248, 249, 250, 251, 258, 259, 260, 261, 262, 263, 264, 265, 266, 267, 356, 357, 358, 359, 360, 361, 362, 363, 364, 365, 366, 367, 368, 369, 374, 375, 376, 377, 420, 421, 422, 423, 424, 425, 426, 427, 428, 429, 430, 431, 432, 433, 434, 435, 436, 437, 438, 439, 440, 441, 442, 443, 444, 445, 446, 447, 448, 449, 450, 451, 452, 453, 454, 455, 456, 457, 458, 459, 460, 461, 462, 463], [0.0, 0.0, 0.917, 0.9652, 0.9168, 1.0, 0.0, 0.0, 0.9867, 0.9829, 0.9897, 0.9341, 0.0, 0.0, 1.0, 0.9795, 0.8954, 0.9365, 0.0, 0.0, 0.0, 0.0, 0.0, 0.0, 0.0, 0.0, 0.0, 0.0, 0.0, 0.0, 0.0, 0.0, 0.0, 0.0, 0.0, 0.0, 0.0, 0.0, 0.0, 0.0, 0.0, 0.0, 0.0, 0.0, 0.0, 0.0, 0.0, 0.0, 0.0, 0.0, 0.0, 0.0, 0.0, 0.0, 0.0, 0.0, 0.0, 0.0, 0.0, 0.0, 0.0, 0.0, 0.0, 0.0, 0.0, 0.0, 0.0, 0.0, 0.0, 0.0, 0.0, 0.0, 0.0, 0.0, 0.0, 0.0, 0.0, 0.0, 0.0, 0.0, 0.0, 0.0, 0.0, 0.0, 0.0, 0.0, 0.0, 0.0, 0.0, 0.0, 0.9078, 0.9852, 1.0, 1.0, 0.0, 0.0, 0.9908, 1.0, 0.9923, 0.9252, 0.0, 0.0, 1.0, 0.9845, 1.0, 0.9935, 0.0, 0.0, 0.0, 0.0, 0.0, 0.0, 0.0, 0.0, 0.0, 0.0, 0.0, 0.0, 0.0, 0.0, 0.0, 0.0, 0.0, 0.0, 0.0, 0.0, 0.0, 0.0, 0.0, 0.0, 0.0, 0.0, 0.0, 0.0, 0.0, 0.0, 0.0, 0.0, 0.0, 0.0, 0.0, 0.0, 0.0, 0.0, 0.0, 0.0, 0.0, 0.0, 0.0, 0.0, 0.0, 0.0, 0.0, 0.0, 0.0, 0.0, 0.0, 0.0, 0.0, 0.0, 0.0, 0.0, 0.0, 0.0, 0.0, 0.0, 0.0, 0.0, 0.0, 0.0, 0.0, 0.0, 0.0, 0.0, 0.0, 0.0, 0.0, 0.0, 0.0, 0.0]): _vg.add([_i], _w, 'REPLACE')
_vg = ob_cube.vertex_groups.new(name='Spine_02')
for _i, _w in zip([1, 3, 9, 11, 24, 25, 33, 34, 35, 36, 38, 39, 40, 41, 130, 131, 132, 133, 134, 135, 136, 137, 138, 141, 142, 143, 144, 151, 155, 227, 229, 235, 237, 251, 258, 259, 260, 261, 264, 265, 267, 356, 357, 358, 359, 360, 361, 362, 363, 364, 367, 368, 369, 453, 454, 455, 457, 459, 460, 461, 463], [0.6356, 1.0, 1.0, 0.995, 0.01741, 0.0, 1.0, 1.0, 0.9065, 0.0, 1.0, 0.7822, 0.0, 0.0, 0.0, 0.0, 0.0, 0.0, 0.0, 0.0, 0.0, 0.0, 0.0, 0.0, 0.0, 0.0, 0.0, 0.0, 0.0, 0.9891, 1.0, 1.0, 0.9875, 0.0, 0.16, 1.0, 1.0, 1.0, 1.0, 0.9865, 0.0, 0.0, 0.0, 0.0, 0.0, 0.0, 0.0, 0.0, 0.0, 0.0, 0.0135, 0.0, 0.0, 0.0, 0.0, 0.0, 0.0, 0.0, 0.0, 0.0, 0.0]): _vg.add([_i], _w, 'REPLACE')
_vg = ob_cube.vertex_groups.new(name='Neck')
for _i, _w in zip([24, 38, 130, 131, 132, 133, 134, 135, 136, 137, 138, 139, 140, 141, 142, 143, 264, 356, 357, 358, 359, 360, 361, 362, 363, 364, 365, 366, 367, 368, 369, 452, 453, 454, 455, 456, 457, 458, 459, 460, 461, 462, 463], [0.0, 0.0, 1.0, 1.0, 0.995, 1.0, 1.0, 1.0, 1.0, 1.0, 0.1151, 0.4987, 0.4706, 0.0488, 0.3751, 0.5473, 0.0, 1.0, 1.0, 1.0, 1.0, 1.0, 1.0, 0.8383, 0.8851, 0.1167, 0.5712, 0.5133, 0.03597, 0.4484, 0.5416, 1.0, 1.0, 1.0, 1.0, 1.0, 1.0, 1.0, 1.0, 1.0, 1.0, 1.0, 1.0]): _vg.add([_i], _w, 'REPLACE')
_vg = ob_cube.vertex_groups.new(name='Head')
for _i, _w in zip([25, 39, 130, 131, 132, 133, 134, 135, 137, 138, 141, 356, 358, 360, 367, 453, 454, 455, 457, 459], [0.0, 0.0, 0.0, 0.0, 0.0, 0.0, 0.0, 0.0, 0.0, 0.0, 0.0, 0.0, 0.0, 0.0, 0.0, 0.0, 0.0, 0.0, 0.0, 0.0]): _vg.add([_i], _w, 'REPLACE')
_vg = ob_cube.vertex_groups.new(name='Shoulder_L')
for _i, _w in zip([24, 25, 32, 34, 35, 36, 37, 38, 39, 40, 41, 138, 139, 140, 141, 142, 143, 149, 151], [0.8781, 1.0, 0.9487, 0.7765, 0.7724, 0.928, 1.0, 1.0, 1.0, 1.0, 1.0, 0.4868, 0.2719, 0.05056, 0.1089, 0.3536, 0.3683, 0.005206, 1.0]): _vg.add([_i], _w, 'REPLACE')
_vg = ob_cube.vertex_groups.new(name='UpperArm_L')
for _i, _w in zip([3, 18, 19, 36, 37, 130, 132, 144, 145, 146, 147, 148, 149, 150, 151, 152, 153, 154, 155, 156, 157, 158, 159, 160, 161, 162, 163, 164, 165, 166, 167, 168, 169, 170, 171, 172, 179, 356, 358, 360, 454, 457], [0.0005176, 1.0, 1.0, 1.0, 1.0, 0.0, 0.0, 1.0, 1.0, 1.0, 1.0, 1.0, 1.0, 1.0, 1.0, 1.0, 1.0, 1.0, 1.0, 1.0, 1.0, 0.962, 0.9794, 1.0, 0.9311, 0.9228, 1.0, 0.02796, 0.019, 0.01872, 0.01106, 0.01321, 0.03135, 0.01343, 0.02466, 0.001934, 0.001664, 0.0, 0.0, 0.0, 0.0, 0.0]): _vg.add([_i], _w, 'REPLACE')
_vg = ob_cube.vertex_groups.new(name='LowerArm_L')
for _i, _w in zip([1, 3, 4, 18, 19, 22, 32, 33, 36, 37, 144, 145, 146, 147, 148, 149, 150, 151, 152, 153, 154, 155, 156, 157, 158, 159, 160, 161, 162, 163, 164, 165, 166, 167, 168, 169, 170, 171, 172, 173, 174, 175, 176, 177, 178, 179, 180, 181, 182, 183, 184, 185, 186, 187, 188, 189, 190, 191, 192, 193, 194, 195, 196, 197, 198, 199, 200, 201, 202, 203, 204, 205, 206, 207, 208, 209, 210, 211, 212, 213, 214, 215, 216, 217, 218, 219, 220, 221, 222, 223, 224, 225], [0.0, 0.02293, 0.0, 0.0, 0.0, 0.0, 0.03544, 0.0556, 0.0, 0.0, 0.0, 0.0, 0.0, 0.0, 0.1139, 0.0, 0.0, 0.0, 0.04522, 0.0, 0.0, 0.0, 0.6019, 0.6073, 0.6514, 0.6562, 0.6628, 0.6277, 0.6363, 0.5971, 0.6112, 0.6192, 0.6556, 0.6625, 0.6665, 0.6335, 0.6449, 0.6069, 0.5965, 0.6007, 0.6395, 0.6445, 0.6466, 0.6189, 0.6272, 0.5906, 0.1717, 0.1695, 0.1559, 0.1549, 0.1515, 0.162, 0.161, 0.1733, 0.0915, 0.0918, 0.08894, 0.09064, 0.08833, 0.0901, 0.09123, 0.09311, 0.06984, 0.06977, 0.06561, 0.06701, 0.06586, 0.0668, 0.06797, 0.07163, 0.06184, 0.06173, 0.05999, 0.06004, 0.05884, 0.06096, 0.06085, 0.06279, 0.05478, 0.05466, 0.05463, 0.05455, 0.05458, 0.05478, 0.05467, 0.05474, 0.06566, 0.06544, 0.06377, 0.06364, 0.06351, 0.06343]): _vg.add([_i], _w, 'REPLACE')
_vg = ob_cube.vertex_groups.new(name='Hand_L')
_vg = ob_cube.vertex_groups.new(name='Thumb_01_L')
for _i, _w in zip([180, 181, 182, 185, 187], [0.0, 0.0, 0.0, 0.0, 0.0]): _vg.add([_i], _w, 'REPLACE')
_vg = ob_cube.vertex_groups.new(name='Thumb_02_L')
for _i, _w in zip([16, 17, 47, 180, 181, 182, 183, 185, 186, 187, 188, 189, 190, 191, 192, 193, 194, 195, 196, 203, 204, 211], [0.0, 0.0, 0.0, 0.0, 0.0, 0.0, 0.0, 0.0, 0.0, 0.0, 0.0, 0.0, 0.0, 0.0, 0.0, 0.0, 0.0, 0.0, 0.0, 0.0, 0.0, 0.0]): _vg.add([_i], _w, 'REPLACE')
_vg = ob_cube.vertex_groups.new(name='Index_01_L')
for _i, _w in zip([188, 189, 190, 191, 192, 193, 194, 195], [0.0, 0.0, 0.0, 0.0, 0.0, 0.0, 0.0, 0.0]): _vg.add([_i], _w, 'REPLACE')
_vg = ob_cube.vertex_groups.new(name='Index_02_L')
_vg = ob_cube.vertex_groups.new(name='Index_03_L')
for _i, _w in zip([188, 189, 190, 191, 193, 194, 195, 196, 197, 198, 199, 200, 201, 202, 203, 204, 205, 206, 207, 208, 209, 210, 211, 212, 213, 214, 215, 216, 217, 218, 219, 220, 221, 222, 223, 224, 225], [0.0, 0.01706, 0.0, 0.003926, 0.0, 0.0101, 0.01106, 0.0, 0.0, 0.0109, 0.02707, 0.01275, 0.01297, 0.0, 0.0, 0.0, 0.0, 0.01083, 0.0, 0.0, 0.01188, 0.0, 0.0, 0.008185, 0.009039, 0.007968, 0.008923, 0.008427, 0.008082, 0.009175, 0.008633, 0.01152, 0.01276, 0.02538, 0.03024, 0.02251, 0.02382]): _vg.add([_i], _w, 'REPLACE')
_vg = ob_cube.vertex_groups.new(name='Middle_01_L')
for _i, _w in zip([181, 186, 187], [0.0, 0.0, 0.0]): _vg.add([_i], _w, 'REPLACE')
_vg = ob_cube.vertex_groups.new(name='Middle_02_L')
_vg = ob_cube.vertex_groups.new(name='Middle_03_L')
for _i, _w in zip([0, 2, 4, 7, 10, 12, 16, 17, 20, 21, 22, 26, 27, 30, 31, 42, 43, 44, 45, 46, 47, 54, 57, 156, 157, 158, 161, 162, 163, 164, 165, 166, 167, 169, 170, 171, 172, 173, 174, 175, 176, 177, 178, 179, 180, 181, 182, 183, 184, 185, 186, 187, 188, 189, 190, 191, 192, 193, 194, 195, 196, 197, 198, 199, 200, 201, 202, 203, 204, 205, 206, 207, 208, 209, 210, 211, 212, 213, 214, 215, 216, 217, 218, 219, 220, 221, 222, 223, 224, 225, 236, 270, 271], [0.0, 0.0, 0.0, 0.0, 0.0, 0.0, 0.0, 0.0, 0.0, 0.0, 0.0, 0.0, 0.0, 0.0, 0.0, 0.0, 0.0, 0.0, 0.0, 0.0, 0.0, 0.0, 0.0, 0.0, 0.0, 0.0, 0.0, 0.0, 0.0, 0.0, 0.0, 0.0, 0.0, 0.0, 0.0, 0.0, 0.0, 0.0, 0.0, 0.0, 0.0, 0.0, 0.0, 0.0, 0.0, 0.0, 0.0, 0.0, 0.0, 0.0, 0.0, 0.0, 0.0, 0.0, 0.0, 0.0, 0.0, 0.0, 0.0, 0.0, 0.0, 0.0, 0.0, 0.0, 0.0, 0.0, 0.0, 0.0, 0.1656, 0.1751, 0.1438, 0.1657, 0.1598, 0.1647, 0.1741, 0.1688, 0.1555, 0.1599, 0.1551, 0.1596, 0.1573, 0.1553, 0.1617, 0.1577, 0.0, 0.0, 0.0, 0.0, 0.0, 0.0, 0.0, 0.0, 0.0]): _vg.add([_i], _w, 'REPLACE')
_vg = ob_cube.vertex_groups.new(name='Ring_01_L')
_vg = ob_cube.vertex_groups.new(name='Ring_02_L')
_vg = ob_cube.vertex_groups.new(name='Ring_03_L')
for _i, _w in zip([0, 2, 3, 4, 5, 6, 7, 9, 10, 12, 13, 15, 16, 17, 18, 20, 21, 22, 23, 26, 27, 29, 30, 31, 42, 43, 45, 46, 47, 49, 50, 53, 54, 55, 56, 57, 144, 145, 146, 147, 148, 150, 152, 153, 154, 155, 156, 157, 158, 159, 160, 161, 162, 163, 164, 165, 166, 167, 168, 169, 170, 171, 172, 173, 174, 175, 176, 177, 178, 179, 180, 181, 182, 183, 184, 185, 186, 187, 188, 189, 190, 191, 192, 193, 194, 195, 196, 197, 198, 199, 200, 201, 202, 203, 204, 205, 206, 207, 208, 209, 210, 211, 212, 213, 214, 215, 216, 217, 218, 219, 220, 221, 222, 223, 224, 225, 229, 231, 233, 235, 238, 239, 241, 246, 247, 252, 253, 255, 256, 257], [0.0, 0.0, 0.0, 0.0, 0.0, 0.0, 0.0, 0.0, 0.0, 0.0, 0.0, 0.0, 0.0, 0.0, 0.0, 0.0, 0.0, 0.0, 0.0, 0.0, 0.0, 0.0, 0.0, 0.0, 0.0, 0.0, 0.0, 0.0, 0.0, 0.0, 0.0, 0.0, 0.0, 0.0, 0.0, 0.0, 0.0, 0.0, 0.0, 0.0, 0.0, 0.0, 0.0, 0.01018, 0.0, 0.0, 0.0, 0.0, 0.0, 0.0, 0.0, 0.0, 0.0, 0.0, 0.0, 0.0, 0.0, 0.0, 0.0, 0.0, 0.0, 0.0, 0.0, 0.0, 0.0, 0.0, 0.0, 0.0, 0.0, 0.0, 0.0, 0.0, 0.0, 0.0, 0.0, 0.0, 0.0, 0.0, 0.0, 0.0, 0.0, 0.0, 0.0, 0.0, 0.0, 0.0, 0.0, 0.0, 0.0, 0.0, 0.06307, 0.0, 0.0, 0.0, 0.0, 0.0, 0.0, 0.0, 0.0, 0.0, 0.0, 0.0, 0.7337, 0.7329, 0.7335, 0.7333, 0.7359, 0.7307, 0.7309, 0.7351, 0.0, 0.0, 0.0, 0.0, 0.0, 0.0, 0.0, 0.0, 0.0, 0.0, 0.0, 0.0, 0.0, 0.0, 0.0, 0.0, 0.0, 0.0, 0.0, 0.0]): _vg.add([_i], _w, 'REPLACE')
_vg = ob_cube.vertex_groups.new(name='Pinky_01_L')
_vg = ob_cube.vertex_groups.new(name='Pinky_02_L')
_vg = ob_cube.vertex_groups.new(name='Pinky_03_L')
_vg = ob_cube.vertex_groups.new(name='Shoulder_R')
for _i, _w in zip([250, 251, 258, 259, 260, 261, 262, 263, 264, 265, 266, 267, 364, 365, 368, 369, 377], [0.8434, 1.0, 0.9321, 0.8618, 0.9462, 0.9735, 0.9322, 1.0, 0.9952, 1.0, 1.0, 1.0, 0.01446, 0.0002371, 0.3488, 0.3188, 1.0]): _vg.add([_i], _w, 'REPLACE')
_vg = ob_cube.vertex_groups.new(name='UpperArm_R')
for _i, _w in zip([229, 244, 245, 259, 262, 263, 374, 375, 376, 377, 428, 430, 431, 432, 433, 435, 436, 437, 438, 439, 440, 441, 442, 443, 444, 445, 446, 447, 448, 449, 450, 451], [0.0, 1.0, 1.0, 0.01702, 1.0, 0.9707, 1.0, 1.0, 1.0, 1.0, 0.04841, 0.736, 0.01128, 0.002377, 0.1338, 0.1888, 0.9968, 1.0, 1.0, 0.8325, 0.9321, 1.0, 1.0, 1.0, 1.0, 1.0, 1.0, 1.0, 1.0, 1.0, 1.0, 1.0]): _vg.add([_i], _w, 'REPLACE')
_vg = ob_cube.vertex_groups.new(name='LowerArm_R')
for _i, _w in zip([227, 229, 237, 242, 244, 245, 250, 258, 259, 261, 262, 263, 266, 267, 272, 370, 371, 372, 373, 374, 375, 376, 377, 378, 379, 380, 381, 382, 383, 384, 385, 386, 387, 388, 389, 390, 391, 392, 393, 394, 395, 396, 397, 398, 399, 400, 401, 402, 403, 404, 405, 406, 407, 408, 409, 410, 411, 412, 413, 414, 415, 416, 417, 418, 419, 420, 421, 422, 423, 424, 425, 426, 427, 428, 429, 430, 431, 432, 433, 434, 435, 436, 437, 438, 439, 440, 441, 442, 443, 444, 445, 446, 447, 448, 449, 450, 451], [0.0, 0.0, 0.0, 0.0, 0.0, 0.0, 0.0, 0.0, 0.0, 0.0, 0.0, 0.0, 0.0, 0.0, 0.0, 0.06442, 0.06449, 0.06463, 0.06476, 0.0, 0.0, 0.0, 0.0, 0.06646, 0.06668, 0.05559, 0.05553, 0.05562, 0.05542, 0.05539, 0.05548, 0.05554, 0.05559, 0.06376, 0.06179, 0.06191, 0.05975, 0.06097, 0.06092, 0.06269, 0.06279, 0.07274, 0.06902, 0.06783, 0.06688, 0.06805, 0.06663, 0.07085, 0.07092, 0.09455, 0.09264, 0.0915, 0.0897, 0.09204, 0.09032, 0.09322, 0.09292, 0.176, 0.1634, 0.1646, 0.1538, 0.1572, 0.1583, 0.1721, 0.1744, 0.6009, 0.636, 0.6291, 0.6554, 0.653, 0.649, 0.6103, 0.6071, 0.6218, 0.6559, 0.6508, 0.679, 0.6734, 0.6705, 0.6316, 0.6283, 0.6143, 0.6465, 0.6497, 0.6771, 0.6678, 0.6693, 0.6204, 0.6228, 0.0, 0.0, 0.0, 0.0, 0.0, 0.0, 0.0, 0.0]): _vg.add([_i], _w, 'REPLACE')
_vg = ob_cube.vertex_groups.new(name='Hand_R')
_vg = ob_cube.vertex_groups.new(name='Thumb_01_R')
_vg = ob_cube.vertex_groups.new(name='Thumb_02_R')
for _i, _w in zip([268, 272, 405, 408, 412, 413, 414, 415, 416, 417, 418, 419], [0.0, 0.0, 0.0, 0.0, 0.0, 0.0, 0.0, 0.0, 0.0, 0.0, 0.0, 0.0]): _vg.add([_i], _w, 'REPLACE')
_vg = ob_cube.vertex_groups.new(name='Index_01_R')
_vg = ob_cube.vertex_groups.new(name='Index_02_R')
_vg = ob_cube.vertex_groups.new(name='Index_03_R')
for _i, _w in zip([268, 279, 282, 283, 370, 371, 372, 373, 378, 379, 380, 381, 382, 383, 384, 385, 386, 387, 388, 389, 390, 391, 392, 393, 394, 395, 396, 397, 398, 399, 400, 401, 402, 403, 404, 405, 406, 407, 408, 409, 410, 411], [0.0, 0.0, 0.0, 0.0, 0.0, 0.0, 0.0, 0.0, 0.0, 0.0, 0.0, 0.0, 0.0, 0.0, 0.0, 0.0, 0.0, 0.0, 0.0, 0.0, 0.0, 0.0, 0.0, 0.0, 0.0, 0.0, 0.0, 0.0, 0.0, 0.0, 0.0, 0.0, 0.0, 0.0, 0.0, 0.0, 0.0, 0.0, 0.0, 0.0, 0.0, 0.0]): _vg.add([_i], _w, 'REPLACE')
_vg = ob_cube.vertex_groups.new(name='Middle_01_R')
_vg = ob_cube.vertex_groups.new(name='Middle_02_R')
_vg = ob_cube.vertex_groups.new(name='Middle_03_R')
for _i, _w in zip([226, 230, 236, 242, 243, 248, 253, 256, 257, 268, 272, 273, 280, 281, 370, 371, 372, 373, 378, 379, 380, 381, 382, 383, 384, 385, 386, 387, 388, 389, 390, 391, 392, 393, 394, 395, 396, 397, 398, 399, 400, 401, 402, 403, 404, 405, 406, 407, 408, 409, 410, 411, 412, 413, 414, 415, 416, 417, 418, 419, 420, 421, 422, 423, 424, 425, 426, 427, 428, 429, 430, 431, 432, 433, 434, 435, 436, 437, 438, 442, 443], [0.0, 0.0, 0.0, 0.0, 0.0, 0.0, 0.0, 0.0, 0.0, 0.0, 0.0, 0.0, 0.0, 0.0, 0.0, 0.0, 0.0, 0.0, 0.0, 0.0, 0.1577, 0.1618, 0.1553, 0.1573, 0.1596, 0.1552, 0.16, 0.1555, 0.1688, 0.1742, 0.00707, 0.1553, 0.1657, 0.0, 0.1751, 0.1649, 0.0, 0.0, 0.0, 0.0, 0.0, 0.0, 0.0, 0.0, 0.0, 0.0, 0.0, 0.0, 0.0, 0.0, 0.0, 0.0, 0.0, 0.0, 0.0, 0.0, 0.0, 0.0, 0.0, 0.0, 0.0, 0.0, 0.0, 0.0, 0.0, 0.0, 0.0, 0.0, 0.0, 0.0, 0.0, 0.0, 0.0, 0.0, 0.0, 0.0, 0.0, 0.0, 0.0, 0.0, 0.0]): _vg.add([_i], _w, 'REPLACE')
_vg = ob_cube.vertex_groups.new(name='Ring_01_R')
_vg = ob_cube.vertex_groups.new(name='Ring_02_R')
_vg = ob_cube.vertex_groups.new(name='Ring_03_R')
for _i, _w in zip([226, 228, 230, 241, 242, 243, 246, 247, 248, 256, 269, 280, 370, 371, 372, 373, 378, 379, 380, 381, 382, 383, 384, 385, 386, 387, 388, 389, 390, 391, 392, 393, 394, 395, 396, 397, 398, 399, 400, 401, 402, 403, 404, 405, 406, 407, 408, 409, 410, 411, 412, 413, 414, 415, 416, 417, 418, 419, 420, 421, 422, 423, 424, 425, 426, 427, 428, 429, 430, 431, 432, 433, 434, 435, 436, 437, 438, 439, 440, 441, 442, 443, 444, 445, 446, 447, 448, 449, 450, 451], [0.0, 0.0, 0.0, 0.0, 0.0, 0.0, 0.0, 0.0, 0.0, 0.0, 0.0, 0.0, 0.0, 0.0, 0.0, 0.0, 0.0, 0.0, 0.7352, 0.7309, 0.7378, 0.7359, 0.7334, 0.7382, 0.7328, 0.7376, 0.7084, 0.704, 0.7177, 0.7257, 0.715, 0.6266, 0.702, 0.7147, 0.0, 0.0, 0.0, 0.0, 0.0, 0.0, 0.0, 0.0, 0.0, 0.0, 0.0, 0.0, 0.0, 0.0, 0.0, 0.0, 0.0, 0.0, 0.0, 0.0, 0.0, 0.0, 0.0, 0.0, 0.0, 0.0, 0.0, 0.0, 0.0, 0.0, 0.0, 0.0, 0.0, 0.0, 0.0, 0.0, 0.0, 0.0, 0.0, 0.0, 0.0, 0.0, 0.0, 0.0, 0.0, 0.0, 0.0, 0.0, 0.0, 0.0, 0.0, 0.0, 0.0, 0.0, 0.0, 0.0]): _vg.add([_i], _w, 'REPLACE')
_vg = ob_cube.vertex_groups.new(name='Pinky_01_R')
_vg = ob_cube.vertex_groups.new(name='Pinky_02_R')
_vg = ob_cube.vertex_groups.new(name='Pinky_03_R')
_vg = ob_cube.vertex_groups.new(name='UpperLeg_L')
for _i, _w in zip([0, 1, 2, 3, 4, 5, 6, 7, 8, 9, 10, 11, 12, 13, 14, 15, 16, 17, 18, 19, 20, 21, 22, 23, 26, 27, 28, 29, 30, 31, 32, 33, 36, 37, 42, 43, 44, 45, 46, 47, 48, 49, 50, 51, 52, 53, 54, 55, 56, 57, 58, 59, 60, 61, 62, 63, 64, 65, 66, 67, 68, 69, 70, 71, 72, 73, 74, 75, 79, 144, 145, 146, 147, 148, 149, 150, 151, 152, 153, 154, 155, 226, 228, 231, 232, 233, 234, 236, 238, 239, 240, 241, 252, 253, 254, 255, 268, 269, 270, 271, 274, 275, 276, 277, 278, 279, 281], [0.9295, 0.09269, 0.9103, 0.1411, 0.7678, 0.8801, 0.3309, 0.7209, 0.587, 0.0495, 0.7499, 0.0441, 0.3735, 0.1501, 0.382, 0.226, 0.9826, 0.9819, 0.08446, 0.1, 0.9858, 0.9346, 0.9387, 0.7909, 0.9125, 0.8668, 0.5292, 0.6613, 0.9853, 0.9728, 0.02194, 0.007057, 0.01346, 0.01921, 0.94, 0.907, 0.6449, 0.7013, 0.979, 0.9773, 0.5757, 0.6385, 0.8061, 0.7803, 0.8345, 0.8865, 0.9139, 0.887, 0.9266, 0.9325, 1.0, 1.0, 1.0, 1.0, 1.0, 1.0, 1.0, 1.0, 0.5723, 0.5818, 0.6845, 0.6294, 0.5723, 1.0, 0.4902, 0.4643, 0.002312, 0.0009344, 0.0007012, 0.04229, 0.0441, 0.05717, 0.0559, 0.1559, 0.05652, 0.05054, 0.009293, 0.06344, 0.05004, 0.04981, 0.04069, 0.04027, 0.06658, 0.01896, 0.002791, 0.05722, 0.3418, 0.194, 0.1435, 0.0587, 0.1775, 0.05433, 0.05193, 0.05937, 0.3012, 0.1779, 0.03671, 0.06655, 0.3035, 0.2782, 0.3351, 0.328, 0.08469, 0.1017, 0.07147, 0.02635, 0.0005614]): _vg.add([_i], _w, 'REPLACE')
_vg = ob_cube.vertex_groups.new(name='LowerLeg_L')
for _i, _w in zip([48, 49, 50, 51, 52, 53, 54, 55, 56, 57, 58, 59, 60, 61, 62, 63, 64, 65, 66, 67, 68, 69, 70, 71, 72, 73, 74, 75, 76, 77, 78, 79, 80, 81, 82, 83, 84, 85, 86, 87, 88, 89, 90, 91, 92, 93, 94, 95, 96, 97, 98, 99, 100, 101, 102, 103, 104, 105, 106, 107, 108, 109, 110, 111, 112, 113, 114, 115, 116, 117, 118, 119, 120, 121, 122, 123, 124, 125, 126, 127, 128, 129, 188, 189, 190, 191, 192, 193, 194, 195, 196, 197, 198, 199, 200, 201, 202, 203, 204, 205, 206, 207, 208, 209, 210, 211, 220, 221, 222, 223, 224, 225, 274, 276, 277, 278, 279, 284, 285, 286, 287, 288, 289, 291, 292, 293, 294, 295, 297, 300, 301, 305, 372, 373, 380, 381, 382, 383, 384, 385, 386, 387, 388, 389, 390, 391, 392, 393, 394, 395, 396, 397, 398, 399, 400, 401, 402, 403], [0.04423, 0.01164, 0.0, 0.0, 0.0, 0.0, 0.0, 0.0, 0.0, 0.0, 0.0, 0.0, 0.0, 0.0, 0.0, 0.0, 0.0, 0.0, 0.2964, 0.3323, 0.2969, 0.5869, 0.3214, 0.5203, 0.305, 0.2953, 0.9982, 0.9982, 0.9985, 0.9985, 0.9981, 0.998, 0.9984, 0.9983, 0.9839, 0.9838, 0.9908, 0.9925, 0.9855, 0.9856, 0.9935, 0.9923, 0.6217, 0.6337, 0.7705, 0.7883, 0.6451, 0.6238, 0.7985, 0.7829, 0.4391, 0.4392, 0.4457, 0.4475, 0.4422, 0.4402, 0.4495, 0.4468, 0.0, 0.0, 0.0, 0.0, 0.0, 0.0, 0.0, 0.0, 0.0, 0.0, 0.0, 0.0, 0.0, 0.0, 0.0, 0.0, 0.0, 0.0, 0.0, 0.0, 0.0, 0.0, 0.0, 0.0, 0.0, 0.0, 0.0, 0.0, 0.0, 0.0, 0.0, 0.0, 0.0, 0.0, 0.0, 0.0, 0.0, 0.0, 0.0, 0.0, 0.0, 0.0, 0.0, 0.0, 0.0, 0.0, 0.0, 0.0, 0.0, 0.0, 0.0, 0.0, 0.0, 0.0, 0.0, 0.0, 0.0, 0.0, 0.0, 0.0, 0.0, 0.0, 0.0, 0.0, 0.0, 0.0, 0.0, 0.0, 0.0, 0.0, 0.0, 0.0, 0.0, 0.0, 0.0, 0.0, 0.0, 0.0, 0.0, 0.0, 0.0, 0.0, 0.0, 0.0, 0.0, 0.0, 0.0, 0.0, 0.0, 0.0, 0.0, 0.0, 0.0, 0.0, 0.0, 0.0, 0.0, 0.0, 0.0, 0.0]): _vg.add([_i], _w, 'REPLACE')
_vg = ob_cube.vertex_groups.new(name='Foot_01_L')
for _i, _w in zip([90, 91, 92, 93, 94, 95, 96, 97, 98, 99, 100, 101, 102, 103, 104, 105, 106, 107, 108, 109, 110, 111, 112, 113, 114, 115, 116, 117, 118, 119, 120, 121, 122, 123, 124, 125, 126, 127, 128, 129], [0.0, 0.0, 0.0, 0.0, 0.0, 0.0, 0.0, 0.0, 1.0, 1.0, 1.0, 1.0, 1.0, 1.0, 1.0, 1.0, 0.0, 0.002385, 0.0, 0.0, 0.0187, 0.06367, 0.0, 0.0, 1.0, 1.0, 1.0, 1.0, 1.0, 1.0, 1.0, 1.0, 1.0, 1.0, 1.0, 1.0, 1.0, 1.0, 1.0, 1.0]): _vg.add([_i], _w, 'REPLACE')
_vg = ob_cube.vertex_groups.new(name='Foot_02_L')
for _i, _w in zip([90, 91, 92, 93, 96, 97, 98, 99, 100, 101, 102, 103, 104, 105, 106, 107, 108, 109, 110, 111, 112, 113, 114, 115, 116, 117, 118, 119, 120, 121, 122, 123, 124, 125, 126, 127, 128, 129], [0.0, 0.0, 0.0, 0.0, 0.0, 0.0, 0.0, 0.0, 0.0, 0.0, 0.0, 0.0, 0.0, 0.0, 1.0, 1.0, 1.0, 1.0, 1.0, 1.0, 1.0, 1.0, 1.0, 1.0, 1.0, 1.0, 1.0, 1.0, 1.0, 1.0, 0.0, 0.0, 0.0, 0.0, 0.0, 0.0, 0.0, 0.0]): _vg.add([_i], _w, 'REPLACE')
_vg = ob_cube.vertex_groups.new(name='UpperLeg_R')
for _i, _w in zip([0, 2, 5, 6, 7, 8, 10, 12, 13, 14, 15, 26, 27, 28, 29, 42, 43, 44, 45, 48, 49, 50, 51, 52, 53, 55, 226, 227, 228, 229, 230, 231, 232, 233, 234, 235, 236, 237, 238, 239, 240, 241, 242, 243, 244, 245, 246, 247, 248, 249, 252, 253, 254, 255, 256, 257, 258, 259, 262, 263, 268, 269, 270, 271, 272, 273, 274, 275, 276, 277, 278, 279, 280, 281, 282, 283, 284, 285, 286, 287, 288, 289, 290, 291, 292, 293, 294, 295, 296, 297, 298, 299, 300, 301, 304, 305, 374, 375, 376, 377, 380, 381, 382, 383, 384, 385, 386, 387, 391, 436, 442, 444, 445, 446, 447, 448, 449, 450, 451], [0.03855, 0.06645, 0.01936, 0.002547, 0.05709, 0.339, 0.1899, 0.1435, 0.0584, 0.1787, 0.0545, 0.05206, 0.05877, 0.3029, 0.1763, 0.03305, 0.06723, 0.3078, 0.2634, 0.3466, 0.3119, 0.08675, 0.103, 0.06845, 0.02279, 0.001618, 0.9285, 0.09232, 0.9101, 0.1415, 0.767, 0.8794, 0.331, 0.7193, 0.5838, 0.04783, 0.7456, 0.04459, 0.3688, 0.1509, 0.3778, 0.2228, 0.9824, 0.9819, 0.08642, 0.09828, 0.9857, 0.9343, 0.9387, 0.7909, 0.9124, 0.8657, 0.5307, 0.6586, 0.9853, 0.9726, 0.02056, 0.008907, 0.01807, 0.01545, 0.938, 0.9077, 0.6494, 0.6855, 0.9786, 0.9773, 0.588, 0.6217, 0.8083, 0.7818, 0.8314, 0.8846, 0.914, 0.8875, 0.9261, 0.9324, 1.0, 1.0, 1.0, 1.0, 1.0, 1.0, 1.0, 1.0, 0.712, 0.7473, 0.101, 0.2971, 0.583, 0.597, 0.3031, 0.7181, 0.004967, 0.0008706, 0.0001203, 0.004912, 0.157, 0.05493, 0.0525, 0.009878, 0.1867, 0.1327, 0.1218, 0.2273, 0.2002, 0.1947, 0.165, 0.1631, 0.001238, 0.0007052, 0.001315, 0.04528, 0.05485, 0.0509, 0.06477, 0.05877, 0.05855, 0.04854, 0.04753]): _vg.add([_i], _w, 'REPLACE')
_vg = ob_cube.vertex_groups.new(name='LowerLeg_R')
for _i, _w in zip([48, 49, 64, 70, 73, 271, 274, 275, 276, 277, 278, 279, 280, 281, 282, 283, 284, 285, 286, 287, 288, 289, 290, 291, 292, 293, 294, 295, 296, 297, 298, 299, 300, 301, 302, 303, 304, 305, 306, 307, 308, 309, 310, 311, 312, 313, 314, 315, 316, 317, 318, 319, 320, 321, 322, 323, 324, 325, 326, 327, 328, 329, 330, 331, 332, 333, 334, 335, 336, 337, 338, 339, 340, 341, 342, 343, 344, 345, 346, 347, 348, 349, 350, 351, 352, 353, 354, 355], [0.0003713, 0.0, 0.0, 0.0, 0.0, 0.0, 0.04384, 0.0, 0.04411, 0.0, 0.0, 0.0, 0.07642, 0.08458, 0.06107, 0.06267, 0.0, 0.0, 0.0, 0.0, 0.0, 0.0, 0.0, 0.0, 0.2548, 0.3117, 0.2891, 0.2958, 0.2689, 0.28, 0.2989, 0.2347, 1.0, 0.9967, 0.9985, 0.9985, 0.9981, 1.0, 0.9984, 0.9983, 0.9839, 0.9838, 0.9908, 0.9925, 0.9855, 0.9856, 0.9935, 0.9923, 0.6217, 0.6337, 0.7705, 0.7883, 0.6451, 0.6239, 0.7985, 0.7829, 0.4392, 0.4393, 0.4458, 0.4481, 0.4332, 0.4403, 0.4496, 0.4399, 0.0, 0.0, 0.0, 0.0, 0.0, 0.0, 0.0, 0.0, 0.0, 0.0, 0.0, 0.0, 0.0, 0.0, 0.0, 0.0, 0.0, 0.0, 0.0, 0.0, 0.2358, 0.06475, 0.0, 0.0]): _vg.add([_i], _w, 'REPLACE')
_vg = ob_cube.vertex_groups.new(name='Foot_01_R')
for _i, _w in zip([316, 317, 318, 319, 320, 321, 322, 323, 324, 325, 326, 327, 328, 329, 330, 331, 332, 333, 334, 335, 336, 337, 338, 339, 340, 341, 342, 343, 344, 345, 346, 347, 348, 349, 350, 351, 352, 353, 354, 355], [0.0, 0.0, 0.0, 0.0, 0.0, 0.0, 0.0, 0.0, 1.0, 1.0, 1.0, 1.0, 1.0, 1.0, 1.0, 1.0, 0.0, 0.0, 0.0, 0.0, 0.0, 0.0, 0.0, 0.0, 1.0, 1.0, 1.0, 1.0, 1.0, 1.0, 1.0, 1.0, 1.0, 1.0, 1.0, 1.0, 1.0, 1.0, 1.0, 1.0]): _vg.add([_i], _w, 'REPLACE')
_vg = ob_cube.vertex_groups.new(name='Foot_02_R')
for _i, _w in zip([90, 91, 94, 95, 316, 317, 318, 319, 320, 321, 322, 323, 324, 325, 326, 327, 328, 329, 330, 331, 332, 333, 334, 335, 336, 337, 338, 339, 340, 341, 342, 343, 344, 345, 346, 347, 348, 349, 350, 351, 352, 353, 354, 355], [0.0, 0.0, 0.0, 0.0, 0.0, 0.0, 0.0, 0.0, 0.0, 0.0, 0.0, 0.0, 0.0, 0.0, 0.0, 0.0, 0.0, 0.0, 0.0, 0.0, 1.0, 1.0, 0.9806, 1.0, 1.0, 0.9657, 0.9323, 0.9914, 1.0, 1.0, 1.0, 1.0, 1.0, 1.0, 1.0, 1.0, 0.0, 0.0, 0.0, 0.0, 0.0, 0.0, 0.0, 0.0]): _vg.add([_i], _w, 'REPLACE')
_vg = ob_cube.vertex_groups.new(name='Root')
for _i, _w in zip([98, 99, 100, 101, 102, 103, 104, 105, 106, 107, 108, 109, 110, 111, 112, 113, 114, 115, 116, 117, 118, 119, 120, 121, 122, 123, 124, 125, 126, 127, 128, 129, 324, 325, 326, 327, 328, 329, 330, 331, 332, 333, 334, 335, 336, 337, 338, 339, 340, 341, 342, 343, 344, 345, 346, 347, 348, 349, 350, 351, 352, 353, 354, 355], [0.07904, 0.07766, 0.0779, 0.07931, 0.09121, 0.08413, 0.08378, 0.08773, 0.08474, 0.08308, 0.08164, 0.08631, 0.07877, 0.07766, 0.07706, 0.07788, 0.07442, 0.07478, 0.07655, 0.07742, 0.077, 0.07555, 0.07902, 0.07895, 0.08086, 0.08004, 0.07769, 0.07925, 0.07818, 0.07749, 0.07672, 0.07651, 0.07874, 0.07737, 0.07761, 0.07902, 0.09089, 0.08382, 0.08348, 0.08743, 0.08432, 0.08266, 0.08121, 0.08587, 0.07837, 0.07728, 0.07665, 0.07746, 0.07405, 0.0744, 0.07621, 0.07706, 0.07664, 0.07518, 0.07864, 0.07855, 0.08052, 0.0797, 0.07741, 0.07898, 0.07786, 0.07717, 0.07642, 0.07622]): _vg.add([_i], _w, 'REPLACE')
_m = ob_cube.modifiers.new('Armature', 'ARMATURE')
_m.object = ob_armature
ob_armature.location = (0.0, 0.0, 0.966)
ob_armature.scale = (1.07, 1.07, 1.07)
ob_armature.show_in_front = True

# ---- collection membership
col_collection.objects.link(ob_cube_008)
col_collection.objects.link(ob_cube_001)
col_collection.objects.link(ob_cube)
col_collection.objects.link(ob_armature)

# ---- scene / render settings (as saved in the file)
scene.frame_start = 1; scene.frame_end = 240; scene.frame_set(0)
scene.render.engine = 'BLENDER_EEVEE_NEXT'
scene.render.fps = 25
scene.cycles.sampling_pattern = 'TABULATED_SOBOL'
scene.cycles.use_light_tree = False
scene.view_settings.view_transform = 'Filmic'
bpy.context.view_layer.update()

# ---- added for rendering (the .blend has no active camera and no usable light): camera, sun
cam_auto = bpy.data.cameras.new('AutoCamera')
cam_auto.lens = 50.0
cam_auto.sensor_width = 36.0
cam_auto.clip_end = 1000.0
ob_auto_camera = bpy.data.objects.new('AutoCamera', cam_auto)
scene.collection.objects.link(ob_auto_camera)
ob_auto_camera.location = (1.97586, -2.36882, 2.53148)
ob_auto_camera.rotation_euler = (1.09748, -7.21219e-08, 0.694738)
scene.camera = ob_auto_camera
light_auto_sun = bpy.data.lights.new('AutoSun', 'SUN')
light_auto_sun.energy = 3.0
light_auto_sun.angle = 0.0523599
ob_auto_sun = bpy.data.objects.new('AutoSun', light_auto_sun)
scene.collection.objects.link(ob_auto_sun)
ob_auto_sun.rotation_euler = (0.872665, 0.174533, 0.523599)
bpy.context.view_layer.update()
